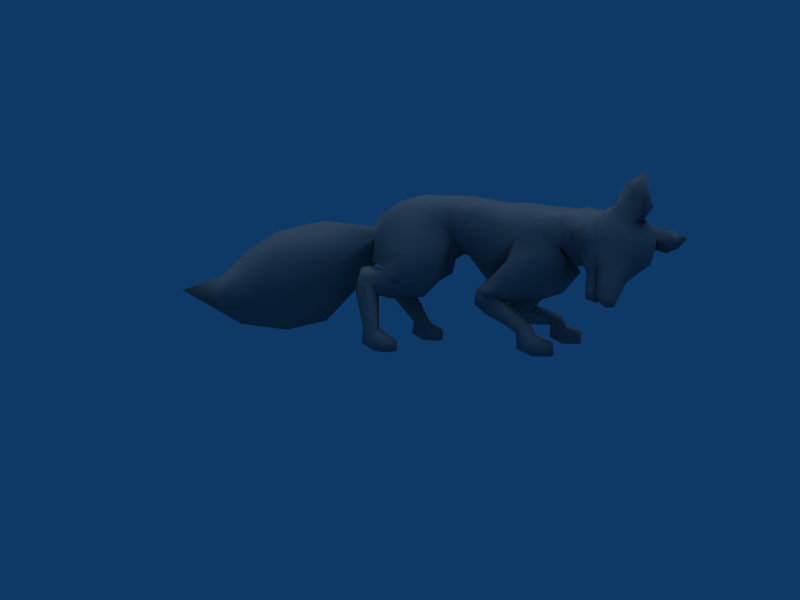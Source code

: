 # Source: Fox.blend  (saved by Blender 2.49.2; exported with 4.5.12 LTS)
import bpy
from mathutils import Matrix  # noqa: F401  (used for matrix-valued properties, if any)

bpy.ops.wm.read_factory_settings(use_empty=True)
scene = bpy.context.scene
scene.name = 'Scene'

# ---- collections
col_collection_1 = bpy.data.collections.new('Collection 1'); scene.collection.children.link(col_collection_1)

# ---- materials (node trees are filled in below, after node groups)
mat_refrep_2829_body_png = bpy.data.materials.new('RefRep.2829_Body.png')
mat_refrep_2829_body_png.alpha_threshold = 0.0
mat_refrep_2829_body_png.diffuse_color = (0.512, 0.512, 0.512, 1.0)
mat_refrep_2829_body_png.specular_color = (0.25, 0.25, 0.25)
mat_refrep_2829_body_png.roughness = 0.5

# ---- material node trees

# ---- world
world_world = bpy.data.worlds.new('World'); scene.world = world_world
world_world.color = (0.05656, 0.2208, 0.4)
world_world.use_sun_shadow = False
world_world.sun_shadow_jitter_overblur = 0.0
world_world.cycles.sampling_method = 'MANUAL'
world_world.cycles.sample_map_resolution = 256

# ---- cameras
cam_camera = bpy.data.cameras.new('Camera')
cam_camera.passepartout_alpha = 0.2
cam_camera.clip_end = 100.0
cam_camera.lens = 35.0
cam_camera.ortho_scale = 7.314
cam_camera.show_passepartout = False
cam_camera.show_safe_areas = True
cam_camera.dof.focus_distance = 0.0
cam_camera.dof.aperture_fstop = 128.0

# ---- lights
light_lamp = bpy.data.lights.new('Lamp', 'SUN')
light_lamp.transmission_factor = 0.0
light_lamp.angle = 1.571
light_lamp.energy = 1.0
light_lamp.shadow_buffer_clip_start = 0.5
light_lamp.shadow_soft_size = 1.0
light_lamp.shadow_cascade_max_distance = 1000.0
light_lamp.cycles.use_multiple_importance_sampling = False

# ---- meshes
me_inst3d_refrep_282 = bpy.data.meshes.new('Inst3D_RefRep.282')
me_inst3d_refrep_282.from_pydata([(-0.5656, -0.9313, -0.03167), (-0.7253, -0.9586, -0.03031), (-0.5393, -0.6229, 0.1113), (-0.7947, -0.6679, 0.1149), (-0.5721, -0.609, 0.4619), (-0.7277, -0.6287, 0.4964), (-0.5033, -0.2498, 0.6815), (-0.6911, -0.2529, 0.7418), (-0.6667, 0.05067, 0.9148), (-0.7188, -0.4175, 0.9228), (-0.6541, -0.02296, 1.25), (-0.4071, -0.1867, 1.297), (-0.6993, 0.004607, 1.246), (-0.4524, -0.137, 1.095), (-0.6692, -0.2089, 1.38), (-0.4217, -0.4049, 1.13), (-0.4569, -1.052, 1.427), (0.05418, -1.145, 1.22), (-0.135, -1.574, 1.465), (-1.034, -2.145, 2.857), (-1.048, -1.879, 2.686), (-1.112, -2.211, 2.535), (-0.9118, -2.318, 3.001), (-1.142, -2.548, 2.602), (-0.9769, -2.484, 3.057), (-1.231, -2.976, 2.59), (-0.9829, -3.027, 2.979), (-1.003, -3.319, 2.655), (-0.8599, -3.271, 2.894), (-0.6443, -3.433, 2.784), (-0.5186, -3.239, 3.086), (-0.2388, 0.2015, 1.45), (-0.2132, 0.1029, 1.569), (-0.1474, -0.245, 1.248), (-0.1148, -0.2925, 1.948), (-1.223, -3.214, 3.426), (-1.207, -3.188, 2.995), (-0.8244, -3.416, 3.232), (-0.6253, -3.142, 3.381), (-0.4638, -2.947, 3.221), (-0.6729, -2.663, 3.409), (-0.8939, -2.641, 3.16), (-0.7682, -1.334, -0.02207), (-0.5948, -1.437, -0.01892), (-0.4788, -1.319, -0.02964), (-0.8418, 2.102, 0.04677), (-1.001, 2.017, 0.04666), (-0.8281, 2.336, 0.03903), (-1.191, 2.34, 0.04247), (-1.003, 2.544, 0.03608), (-0.7097, 3.027, 1.37), (-0.5688, 2.914, 1.884), (-0.3115, 2.867, 1.619), (-0.3484, 2.641, 1.658), (-0.5455, 2.498, 1.232), (-0.3069, 2.155, 1.675), (-0.5142, 2.255, 1.168), (-0.1889, 1.892, 1.708), (-0.4473, 1.49, 1.212), (-0.05227, 1.337, 1.78), (-0.3427, 1.132, 1.587), (-0.01155, 0.8791, 2.555), (-1.019, 1.997, 0.2704), (-0.7721, 2.126, 0.263), (-0.8742, 2.341, 0.4542), (-0.8064, 2.638, 0.3707), (-0.8983, 2.432, 0.5353), (-0.8375, 2.66, 0.504), (-0.4362, 2.836, 1.279), (-0.6072, 2.689, 1.917), (-0.6155, 2.496, 1.883), (-0.6676, 2.29, 1.797), (-0.04101, 2.362, 1.8), (-0.6626, 2.65, 2.047), (-0.3477, 2.653, 2.322), (-1.032, -3.008, 3.546), (-0.8947, -2.846, 3.738), (-1.167, 2.101, 0.04699), (-1.087, -2.283, 2.001), (-1.052, -2.26, 1.977), (-0.8737, -2.46, 1.783), (-1.27, -2.227, 1.476), (-1.261, -2.262, 1.241), (-1.309, -2.326, 1.269), (-1.424, -2.255, 1.422), (-0.494, -0.5571, 0.9653), (-0.7558, -0.7827, 0.5793), (-0.6061, -0.9103, 0.6593), (-0.8532, -0.9307, 0.3413), (-0.6473, -1.067, 0.4169), (-0.8054, -1.364, 0.2571), (-0.6106, -1.411, 0.2763), (-0.4334, 0.06666, 0.8314), (-0.3333, -0.4453, 0.8321), (-0.4674, -0.7639, 0.5638), (-0.427, -0.9713, 0.3389), (-0.3245, -1.132, 0.1338), (-0.4405, -1.352, 0.2527), (-0.9318, 2.803, 1.701), (-0.9587, 2.749, 1.426), (-1.154, 2.607, 0.5497), (-1.083, 2.46, 0.5563), (-1.167, 2.585, 0.3719), (-1.102, 2.343, 0.4399), (-1.226, 2.168, 0.2316), (-0.3972, -1.466, 2.431), (-0.1711, -1.798, 2.004), (-0.4296, -1.557, 2.366), (0.03742, -1.581, 1.859), (-0.0855, -1.892, 1.929), (0.5392, -1.993, 2.084), (0.5682, -2.338, 2.13), (0.8122, -2.168, 2.619), (0.4889, -2.393, 2.764), (0.2884, -1.888, 3.212), (0.1666, -2.177, 3.238), (-0.3761, -1.997, 3.015), (0.08626, -2.677, 3.146), (-0.4966, -2.31, 3.086), (-0.5429, -2.566, 3.234), (0.8137, -1.669, 1.512), (0.7381, -1.214, 1.255), (1.112, -1.496, 1.459), (0.9104, -1.07, 0.9255), (1.059, -0.7218, 1.062), (0.8605, -0.8436, 0.7825), (1.036, -0.5814, 0.8424), (0.8141, -0.824, 0.9834), (1.003, -0.6246, 0.8613), (1.212, -1.06, 0.719), (1.019, -0.6812, 0.5267), (1.153, -1.002, 0.4847), (0.98, -1.081, 0.4375), (1.317, -1.396, 0.4317), (1.163, -1.448, 0.4068), (1.366, -1.378, 0.07339), (1.117, -1.452, 0.07971), (1.43, -1.667, -0.07513), (1.276, -1.715, -0.07161), (0.7873, -2.717, 2.143), (0.4343, -3.029, 1.972), (-0.2245, -2.915, 1.631), (0.1182, -3.136, 1.953), (-0.382, -3.157, 1.832), (0.04473, -3.302, 2.021), (-0.6676, -3.425, 2.017), (-0.3387, -3.539, 2.323), (-0.765, -3.507, 2.413), (-0.518, -3.542, 2.545), (-0.2669, -3.439, 2.83), (0.9318, -0.4274, 1.947), (0.5888, -0.9738, 0.9851), (0.5133, -0.5245, 1.122), (0.5194, -0.4792, 0.9746), (-0.1724, -4.052, 2.342), (0.2776, -4.317, 2.55), (0.06509, -4.025, 2.698), (0.3698, -3.85, 2.437), (-0.00943, -3.634, 2.749), (0.2836, -3.425, 2.429), (0.02296, -3.334, 2.725), (0.05138, -3.397, 2.2), (1.373, -2.1, -0.07525), (1.53, -2.154, -0.07021), (1.638, -1.983, -0.07666), (1.162, 1.374, 0.01353), (1.053, 1.224, 0.00949), (1.074, 1.598, 0.01323), (0.7536, 1.428, 0.003357), (0.8141, 1.693, 0.006146), (0.5711, 2.523, 1.691), (0.5328, 2.419, 1.145), (0.3012, 2.295, 1.579), (0.4314, 2.131, 1.658), (0.5563, 1.884, 1.253), (0.5997, 1.703, 1.836), (0.611, 1.639, 1.281), (0.5865, 1.51, 1.971), (0.879, 0.9795, 1.643), (0.75, 1.128, 2.188), (1.004, 0.8675, 2.144), (0.9133, 0.9513, 2.642), (0.8726, 1.226, 0.008383), (0.3469, 2.145, 1.244), (0.608, 1.715, 0.5001), (0.7623, 1.545, 0.5475), (0.5924, 1.679, 0.3348), (0.7883, 1.445, 0.4189), (0.7976, 1.211, 0.2213), (1.075, 1.209, 0.2341), (0.7474, 2.821, 2.384), (0.7765, 2.416, 1.738), (0.4561, 2.156, 1.818), (0.8897, 1.965, 1.718), (0.7832, 2.173, 1.795), (0.7054, 2.351, 1.772), (0.09249, -3.897, 2.388), (-0.4806, -3.765, 2.248), (-1.074, -2.384, 1.276), (-0.8742, -2.455, 1.785), (-0.6678, -2.566, 1.58), (-0.669, -2.613, 1.575), (-1.179, -2.448, 1.173), (1.542, -2.125, 0.2253), (1.694, -1.994, 0.2021), (1.424, -1.802, 0.372), (1.544, -1.587, 0.2941), (1.307, -1.651, 0.6383), (1.395, -1.495, 0.5393), (1.043, -1.242, 0.8184), (0.7994, -0.7724, 0.456), (0.865, -1.244, 0.6629), (1.128, -1.604, 0.5241), (1.181, -1.815, 0.2994), (1.157, -2.004, 0.1029), (1.362, -2.149, 0.206), (1.182, 1.456, 0.2048), (0.9893, 1.551, 0.4096), (0.9365, 1.797, 0.3504), (0.9202, 1.647, 0.5294), (0.9209, 1.803, 0.489), (0.8783, 2.277, 1.198), (0.8919, 2.449, 1.428), (-0.3757, -3.341, 2.976), (-0.06848, -3.052, 3.053), (0.2402, -3.188, 2.437), (-0.3368, -3.806, 2.73), (-0.4322, -1.081, 2.716), (-0.51, -1.175, 2.3), (-0.3406, -0.5549, 2.554), (-0.7103, -0.4257, 2.12), (-0.5165, 0.05826, 1.595), (-0.5354, 0.1656, 1.483), (-0.5697, 0.2903, 1.42), (-0.2321, 0.3099, 1.385), (-0.6167, 0.275, 1.085), (-0.3479, 0.3412, 1.058), (-0.156, -0.04373, 1.12), (-0.2136, -0.04697, 1.129), (0.9638, -1.684, 2.431), (1.076, -1.234, 2.797), (0.9046, -0.9543, 3.013), (0.3231, -0.8497, 3.34), (-0.2313, -0.8398, 2.955), (0.37, -0.3784, 3.35), (-0.4125, -0.1815, 2.796), (-0.2629, 0.4242, 3.059), (-0.08523, 0.5664, 2.275), (0.5139, 0.6529, 2.142), (0.5004, 1.212, 1.819), (0.1765, 1.691, 1.675), (0.3267, 2.324, 1.762), (0.2618, 2.599, 2.09), (0.4998, 2.764, 2.608), (0.7442, 2.575, 2.9), (-0.328, 2.389, 2.797), (-0.3487, 1.937, 3.046), (-0.1634, 2.038, 3.207), (-0.2995, 1.434, 3.151), (-0.07583, 1.51, 3.328), (-0.1548, 0.9552, 3.174), (0.3558, 1.034, 3.512), (0.4011, 0.4751, 3.503), (1.148, 0.4533, 3.173), (1.228, -0.3473, 2.881), (1.129, 0.4929, 2.347), (1.191, -0.102, 1.964), (0.5404, 0.55, 2.112), (0.5124, 0.1312, 1.558), (-0.308, 0.05989, 1.946), (0.4828, -0.2863, 1.312), (0.1104, -1.164, 1.229), (-0.552, 2.673, 1.277), (-0.8098, 2.497, 1.299), (-1.045, 1.948, 1.526), (-0.9444, 1.362, 1.647), (-0.9782, 1.792, 2.236), (-0.4783, 1.016, 2.347), (-0.6369, 1.67, 2.773), (-0.2265, 1.109, 2.919), (-0.5491, 2.517, 1.301), (-0.7995, 2.534, 1.362), (-0.8179, 2.657, 1.358), (-0.8711, 2.62, 1.721), (-1.196, -2.446, 2.042), (-1.252, -2.806, 2.261), (-1.277, -2.683, 1.924), (-1.167, -3.107, 2.017), (-1.213, -2.887, 1.8), (-1.013, -2.895, 1.658), (-1.518, -2.662, 1.325), (-1.342, -2.627, 1.17), (-1.59, -2.585, 1.195), (-1.506, -2.448, 1.171), (-1.571, -2.445, 1.405), (-0.9531, -2.087, 1.897), (-1.185, -2.042, 1.468), (-1.073, -2.067, 1.301), (-0.961, -2.221, 1.237), (-0.7443, -2.142, 1.679), (-0.6008, -2.37, 1.534), (-0.2585, -2.385, 1.648), (-0.1527, -2.704, 1.546), (0.2099, -2.37, 1.9), (-0.7383, -0.827, 1.814), (-0.3648, -1.56, 2.047), (-0.4614, -1.586, 2.986), (-0.25, -2.112, 1.956), (-0.6049, -1.924, 2.3), (-0.666, -1.774, 2.491), (0.2854, -2.023, 1.753), (0.3482, -1.641, 1.276), (0.4098, -1.126, 1.086), (0.6801, -1.221, 1.258), (-0.874, -3.275, 3.666), (-0.9288, -1.071, 0.08906), (-0.1147, 2.683, 2.538), (0.1633, 2.764, 2.789), (0.04786, 3.935, 2.929), (-0.4073, 3.582, 1.927), (0.3213, 3.282, 1.241), (0.7958, 3.582, 2.124), (0.5627, 4.063, 0.464), (1.426, 4.447, 1.618), (0.7069, 5.131, 0.1848), (1.598, 5.441, 1.357), (1.397, 6.568, 1.21), (1.259, 5.703, 1.904), (0.5355, 6.762, 1.521), (0.3385, 5.964, 2.197), (-0.4102, 5.823, 1.547), (-0.506, 4.999, 2.084), (-0.5314, 5.596, 0.9052), (-0.627, 4.607, 1.187), (-1.223, 2.523, 0.1567), (-1.013, 2.811, 0.2149), (-1.02, 2.771, 0.5288), (-0.7371, 2.536, 0.1195), (-1.103, -3.214, 3.975), (-0.7612, -2.787, 1.596), (-0.8226, -3.148, 1.824), (-1.074, -3.315, 2.27), (-0.8791, -3.41, 2.536), (0.9259, 1.04, 3.276), (0.7168, 1.623, 3.404), (0.2972, 1.609, 3.534), (0.633, 2.177, 3.283), (0.2163, 2.139, 3.386), (0.5004, 2.608, 2.982), (0.166, 2.61, 3.055), (-0.1298, 2.499, 2.921), (-1.02, -2.003, 2.455), (-0.7894, -1.961, 2.192), (-0.5208, -2.129, 1.888), (0.3931, -2.847, 2.551), (0.613, -0.4762, 0.5605), (0.8868, -0.4373, 0.5983), (0.486, -0.414, 0.8698), (0.8075, -0.3093, 0.9018), (0.8071, -0.4025, 1.01), (0.8109, -0.4551, 1.152), (1.162, -0.5822, 1.897), (1.106, -0.7037, 2.638), (1.142, -1.267, 2.343), (0.5487, -0.8488, 0.7804), (0.6014, -0.8278, 0.7863), (0.988, 1.587, 3.274), (0.8897, 2.18, 3.147), (1.018, 1.209, 3.045), (1.294, 2.021, 2.798), (1.338, 1.187, 2.666), (1.439, 1.906, 2.155), (1.463, 1.228, 1.865), (1.295, 1.666, 1.478), (0.806, 1.986, 1.209), (0.502, 2.056, 1.239), (0.5798, 1.919, 1.339), (0.8098, 2.03, 1.3), (0.7612, 2.153, 1.209), (0.9172, 2.283, 1.522), (0.7527, -1.889, 2.047), (1.038, -1.713, 2.17), (1.271, -1.056, 1.707), (1.666, -1.676, 0.03489), (0.1761, 5.134, 2.679), (1.013, 4.883, 2.405), (1.018, 1.773, 0.129), (0.6987, 1.931, 0.1888), (0.728, 1.889, 0.4586), (0.5807, 1.562, 0.08478), (-0.1394, 6.672, 0.8737), (0.7711, 6.37, 0.299), (0.6938, 7.885, 1.143)], [], [(0, 1, 2), (2, 1, 3), (2, 3, 4), (4, 3, 5), (4, 5, 6), (6, 5, 7), (6, 7, 8), (8, 7, 9), (8, 9, 10), (10, 9, 11), (10, 11, 12), (12, 11, 13), (12, 13, 14), (14, 13, 15), (14, 15, 16), (16, 15, 17), (16, 17, 18), (19, 20, 21), (19, 21, 22), (22, 21, 23), (22, 23, 24), (24, 23, 25), (24, 25, 26), (26, 25, 27), (26, 27, 28), (28, 27, 29), (28, 29, 30), (31, 32, 33), (33, 32, 34), (33, 34, 17), (35, 36, 37), (37, 36, 30), (37, 30, 38), (38, 30, 39), (38, 39, 40), (40, 39, 41), (42, 1, 43), (1, 0, 43), (43, 0, 44), (45, 46, 47), (47, 46, 48), (47, 48, 49), (50, 51, 52), (52, 51, 53), (52, 53, 54), (54, 53, 55), (54, 55, 56), (56, 55, 57), (56, 57, 58), (58, 57, 59), (58, 59, 60), (60, 59, 61), (46, 45, 62), (62, 45, 63), (62, 63, 64), (64, 63, 65), (64, 65, 66), (66, 65, 67), (66, 67, 68), (68, 67, 50), (68, 50, 52), (51, 69, 53), (53, 69, 70), (53, 70, 55), (55, 70, 71), (55, 71, 72), (72, 71, 73), (72, 73, 74), (36, 35, 26), (26, 35, 75), (26, 75, 41), (41, 75, 76), (41, 76, 40), (77, 48, 46), (78, 79, 80), (80, 79, 81), (80, 81, 82), (83, 84, 80), (80, 84, 78), (11, 9, 85), (85, 9, 86), (85, 86, 87), (87, 86, 88), (87, 88, 89), (89, 88, 90), (89, 90, 91), (91, 90, 42), (91, 42, 43), (6, 92, 93), (6, 93, 4), (4, 93, 94), (4, 94, 2), (2, 94, 95), (2, 95, 96), (96, 95, 97), (96, 97, 44), (44, 97, 91), (44, 91, 43), (69, 51, 98), (98, 51, 50), (98, 50, 99), (99, 50, 100), (99, 100, 101), (101, 100, 102), (101, 102, 103), (103, 102, 104), (103, 104, 62), (62, 104, 77), (62, 77, 46), (105, 106, 107), (107, 106, 108), (107, 108, 109), (109, 108, 110), (109, 110, 111), (111, 110, 112), (111, 112, 113), (113, 112, 114), (113, 114, 115), (115, 114, 116), (115, 116, 117), (117, 116, 118), (117, 118, 119), (119, 118, 24), (119, 24, 41), (41, 24, 26), (26, 28, 36), (36, 28, 30), (120, 121, 122), (122, 121, 123), (122, 123, 124), (124, 123, 125), (124, 125, 126), (126, 125, 127), (126, 127, 128), (128, 127, 129), (128, 129, 130), (130, 129, 131), (130, 131, 132), (132, 131, 133), (132, 133, 134), (134, 133, 135), (134, 135, 136), (136, 135, 137), (136, 137, 138), (139, 140, 141), (141, 140, 142), (141, 142, 143), (143, 142, 144), (143, 144, 145), (145, 144, 146), (145, 146, 147), (147, 146, 148), (147, 148, 29), (29, 148, 149), (121, 150, 151), (151, 150, 152), (151, 152, 153), (154, 155, 156), (156, 155, 157), (156, 157, 158), (158, 157, 159), (158, 159, 160), (160, 159, 161), (162, 138, 163), (163, 138, 137), (163, 137, 164), (165, 166, 167), (167, 166, 168), (167, 168, 169), (170, 171, 172), (170, 172, 173), (173, 172, 174), (173, 174, 175), (175, 174, 176), (175, 176, 177), (177, 176, 178), (177, 178, 179), (179, 178, 180), (179, 180, 181), (182, 168, 166), (172, 171, 183), (183, 171, 184), (183, 184, 185), (185, 184, 186), (185, 186, 187), (187, 186, 188), (187, 188, 189), (189, 188, 182), (189, 182, 166), (190, 191, 192), (192, 191, 193), (192, 193, 175), (175, 193, 194), (175, 194, 173), (173, 194, 195), (173, 195, 170), (159, 157, 161), (161, 157, 196), (161, 196, 146), (146, 196, 154), (146, 154, 197), (82, 198, 199), (199, 198, 200), (199, 200, 201), (83, 199, 202), (202, 199, 201), (163, 164, 203), (203, 164, 204), (203, 204, 205), (205, 204, 206), (205, 206, 207), (207, 206, 208), (207, 208, 209), (209, 208, 129), (209, 129, 127), (210, 132, 211), (211, 132, 134), (211, 134, 212), (212, 134, 136), (212, 136, 213), (213, 136, 214), (213, 214, 215), (215, 214, 162), (215, 162, 203), (203, 162, 163), (166, 165, 189), (189, 165, 216), (189, 216, 217), (217, 216, 218), (217, 218, 219), (219, 218, 220), (219, 220, 221), (221, 220, 171), (221, 171, 222), (222, 171, 170), (222, 170, 195), (30, 29, 223), (223, 29, 149), (223, 149, 224), (224, 149, 160), (224, 160, 225), (225, 160, 161), (225, 161, 144), (144, 161, 146), (156, 158, 226), (226, 158, 149), (226, 149, 197), (197, 149, 148), (197, 148, 146), (105, 227, 228), (228, 227, 229), (228, 229, 230), (230, 229, 34), (230, 34, 231), (231, 34, 32), (231, 32, 232), (232, 32, 31), (232, 31, 233), (233, 31, 234), (233, 234, 235), (235, 234, 236), (235, 236, 92), (33, 17, 15), (33, 15, 237), (237, 15, 13), (237, 13, 11), (93, 92, 238), (238, 92, 236), (238, 236, 237), (237, 236, 234), (237, 234, 31), (91, 97, 89), (89, 97, 95), (89, 95, 87), (87, 95, 94), (87, 94, 85), (85, 94, 93), (85, 93, 11), (11, 93, 238), (11, 238, 237), (239, 240, 112), (112, 240, 241), (112, 241, 114), (114, 241, 242), (114, 242, 243), (243, 242, 244), (243, 244, 245), (245, 244, 246), (245, 246, 247), (247, 246, 61), (247, 61, 248), (248, 61, 59), (248, 59, 249), (249, 59, 57), (249, 57, 250), (250, 57, 72), (250, 72, 251), (251, 72, 252), (251, 252, 192), (192, 252, 253), (192, 253, 190), (190, 253, 254), (255, 256, 257), (257, 256, 258), (257, 258, 259), (259, 258, 260), (259, 260, 261), (261, 260, 246), (261, 246, 262), (262, 246, 244), (262, 244, 263), (263, 244, 264), (263, 264, 265), (265, 264, 266), (265, 266, 267), (267, 266, 268), (267, 268, 269), (269, 268, 270), (269, 270, 34), (34, 270, 271), (34, 271, 17), (17, 271, 18), (272, 54, 273), (273, 54, 56), (273, 56, 274), (274, 56, 275), (274, 275, 276), (276, 275, 277), (276, 277, 278), (278, 277, 279), (278, 279, 258), (66, 68, 280), (280, 68, 52), (280, 52, 272), (272, 52, 54), (64, 66, 101), (101, 66, 280), (101, 280, 281), (281, 280, 272), (281, 272, 282), (282, 272, 273), (282, 273, 283), (283, 273, 274), (283, 274, 71), (71, 274, 276), (71, 276, 73), (73, 276, 74), (23, 21, 284), (23, 284, 285), (285, 284, 286), (285, 286, 287), (287, 286, 288), (287, 288, 289), (289, 288, 290), (289, 290, 291), (291, 290, 292), (291, 292, 293), (293, 292, 294), (293, 294, 84), (84, 294, 284), (84, 284, 78), (78, 284, 21), (78, 21, 79), (79, 21, 295), (79, 295, 81), (81, 295, 296), (81, 296, 82), (82, 296, 297), (82, 297, 298), (298, 297, 299), (298, 299, 300), (300, 299, 301), (300, 301, 302), (302, 301, 303), (302, 303, 139), (230, 231, 14), (14, 231, 232), (14, 232, 12), (12, 232, 233), (12, 233, 10), (10, 233, 235), (10, 235, 8), (8, 235, 92), (8, 92, 6), (34, 229, 269), (269, 229, 245), (269, 245, 247), (230, 14, 304), (304, 14, 16), (304, 16, 305), (305, 16, 18), (305, 18, 106), (245, 229, 243), (243, 229, 227), (243, 227, 306), (306, 227, 105), (306, 105, 107), (303, 307, 109), (109, 307, 308), (109, 308, 309), (309, 308, 20), (309, 20, 116), (116, 20, 118), (108, 106, 310), (310, 106, 18), (310, 18, 311), (311, 18, 271), (311, 271, 312), (312, 271, 270), (312, 270, 313), (313, 270, 150), (313, 150, 121), (31, 33, 237), (35, 37, 314), (314, 37, 38), (314, 38, 76), (76, 38, 40), (88, 86, 3), (88, 3, 315), (315, 3, 1), (315, 1, 42), (258, 279, 260), (260, 279, 61), (260, 61, 246), (56, 58, 275), (275, 58, 60), (275, 60, 277), (277, 60, 61), (277, 61, 279), (71, 70, 283), (283, 70, 69), (283, 69, 98), (252, 72, 316), (316, 72, 74), (316, 74, 255), (317, 253, 318), (317, 318, 316), (316, 318, 319), (316, 319, 252), (252, 319, 320), (252, 320, 321), (321, 320, 322), (321, 322, 323), (323, 322, 324), (323, 324, 325), (325, 324, 326), (325, 326, 327), (327, 326, 328), (327, 328, 329), (329, 328, 330), (329, 330, 331), (331, 330, 332), (331, 332, 333), (333, 332, 324), (333, 324, 322), (49, 48, 334), (49, 334, 335), (335, 334, 102), (335, 102, 336), (336, 102, 100), (336, 100, 50), (50, 67, 336), (336, 67, 65), (336, 65, 335), (335, 65, 337), (335, 337, 49), (49, 337, 47), (35, 314, 338), (338, 314, 76), (76, 75, 338), (338, 75, 35), (44, 0, 96), (96, 0, 2), (102, 334, 104), (104, 334, 48), (104, 48, 77), (55, 72, 57), (101, 103, 64), (64, 103, 62), (258, 256, 278), (278, 256, 255), (278, 255, 74), (230, 304, 228), (228, 304, 305), (228, 305, 105), (105, 305, 106), (84, 83, 293), (293, 83, 202), (293, 202, 291), (291, 202, 339), (291, 339, 289), (289, 339, 340), (289, 340, 287), (287, 340, 145), (287, 145, 341), (341, 145, 147), (341, 147, 342), (342, 147, 29), (342, 29, 27), (269, 247, 267), (267, 247, 248), (267, 248, 265), (265, 248, 181), (265, 181, 263), (263, 181, 343), (263, 343, 261), (261, 343, 344), (261, 344, 345), (345, 344, 346), (345, 346, 347), (347, 346, 348), (347, 348, 349), (349, 348, 317), (349, 317, 350), (350, 317, 316), (350, 316, 255), (45, 47, 63), (63, 47, 337), (63, 337, 65), (21, 20, 351), (351, 20, 308), (351, 308, 352), (352, 308, 307), (352, 307, 353), (353, 307, 301), (353, 301, 299), (20, 19, 118), (118, 19, 22), (118, 22, 24), (41, 39, 119), (119, 39, 224), (119, 224, 117), (117, 224, 225), (117, 225, 354), (354, 225, 144), (354, 144, 142), (39, 30, 224), (224, 30, 223), (210, 355, 356), (356, 355, 357), (356, 357, 358), (358, 357, 153), (358, 153, 359), (359, 153, 152), (359, 152, 360), (360, 152, 150), (360, 150, 361), (361, 150, 362), (361, 362, 363), (363, 362, 240), (363, 240, 239), (121, 151, 123), (123, 151, 364), (123, 364, 125), (125, 364, 127), (153, 357, 364), (364, 357, 355), (364, 355, 365), (365, 355, 210), (365, 210, 211), (364, 365, 127), (127, 365, 211), (127, 211, 209), (209, 211, 212), (209, 212, 207), (207, 212, 213), (207, 213, 205), (205, 213, 215), (205, 215, 203), (251, 192, 250), (250, 192, 177), (250, 177, 249), (249, 177, 179), (249, 179, 248), (248, 179, 181), (366, 367, 346), (346, 367, 254), (346, 254, 348), (348, 254, 253), (348, 253, 317), (366, 368, 369), (369, 368, 370), (369, 370, 371), (371, 370, 372), (371, 372, 373), (373, 372, 176), (373, 176, 374), (374, 176, 174), (374, 174, 375), (183, 185, 376), (183, 376, 172), (172, 376, 375), (172, 375, 174), (185, 187, 219), (185, 219, 376), (376, 219, 377), (376, 377, 375), (375, 377, 378), (375, 378, 374), (374, 378, 379), (374, 379, 373), (373, 379, 193), (373, 193, 371), (371, 193, 191), (371, 191, 190), (82, 298, 198), (198, 298, 300), (198, 300, 200), (200, 300, 141), (200, 141, 201), (201, 141, 339), (201, 339, 202), (132, 210, 130), (130, 210, 356), (130, 356, 128), (128, 356, 358), (128, 358, 126), (126, 358, 359), (126, 359, 124), (124, 359, 360), (124, 360, 361), (150, 270, 266), (150, 266, 362), (362, 266, 264), (362, 264, 241), (241, 264, 244), (241, 244, 242), (380, 120, 381), (381, 120, 122), (381, 122, 382), (382, 122, 124), (382, 124, 361), (240, 362, 241), (117, 354, 113), (113, 354, 139), (113, 139, 111), (111, 139, 303), (111, 303, 109), (239, 112, 110), (239, 110, 380), (380, 110, 108), (380, 108, 310), (310, 311, 120), (120, 311, 313), (120, 313, 121), (310, 120, 380), (364, 151, 153), (208, 206, 135), (135, 206, 383), (135, 383, 137), (137, 383, 164), (346, 344, 366), (366, 344, 343), (366, 343, 368), (368, 343, 181), (368, 181, 370), (370, 181, 180), (370, 180, 372), (372, 180, 178), (372, 178, 176), (222, 195, 379), (379, 195, 194), (379, 194, 193), (329, 331, 384), (329, 384, 385), (385, 384, 318), (385, 318, 321), (321, 318, 253), (321, 253, 252), (167, 169, 386), (386, 169, 387), (386, 387, 218), (218, 387, 388), (218, 388, 220), (220, 388, 171), (184, 171, 388), (184, 388, 186), (186, 388, 387), (186, 387, 389), (389, 387, 169), (389, 169, 168), (157, 155, 196), (196, 155, 154), (162, 214, 138), (138, 214, 136), (165, 167, 216), (216, 167, 386), (216, 386, 218), (177, 192, 175), (219, 187, 217), (217, 187, 189), (149, 158, 160), (197, 154, 226), (226, 154, 156), (371, 190, 369), (369, 190, 254), (369, 254, 367), (382, 361, 363), (382, 363, 381), (381, 363, 239), (381, 239, 380), (367, 366, 369), (186, 389, 188), (188, 389, 168), (188, 168, 182), (139, 354, 140), (140, 354, 142), (301, 307, 303), (349, 350, 347), (347, 350, 257), (347, 257, 345), (345, 257, 259), (345, 259, 261), (350, 255, 257), (99, 101, 281), (99, 281, 98), (98, 281, 282), (98, 282, 283), (9, 7, 86), (86, 7, 5), (86, 5, 3), (309, 116, 306), (306, 116, 114), (306, 114, 243), (21, 351, 295), (295, 351, 352), (295, 352, 299), (299, 352, 353), (276, 278, 74), (333, 322, 319), (333, 319, 331), (331, 319, 318), (331, 318, 384), (332, 390, 324), (324, 390, 391), (324, 391, 326), (326, 391, 392), (326, 392, 328), (328, 392, 390), (328, 390, 330), (330, 390, 332), (391, 390, 392), (288, 286, 290), (290, 286, 294), (290, 294, 292), (342, 27, 341), (341, 27, 25), (341, 25, 287), (287, 25, 285), (294, 286, 284), (297, 296, 299), (299, 296, 295), (109, 309, 107), (107, 309, 306), (285, 25, 23), (42, 90, 315), (315, 90, 88), (320, 319, 322), (219, 221, 377), (377, 221, 222), (377, 222, 378), (378, 222, 379), (321, 323, 385), (385, 323, 325), (385, 325, 327), (135, 133, 208), (208, 133, 131), (208, 131, 129), (311, 312, 313), (270, 268, 266), (261, 262, 263), (145, 340, 143), (143, 340, 339), (143, 339, 141), (117, 113, 115), (139, 141, 302), (302, 141, 300), (164, 383, 204), (204, 383, 206), (329, 385, 327)])
me_inst3d_refrep_282.polygons.foreach_set('use_smooth', [True] * 780)
_k = set([(80, 82), (80, 83), (82, 199), (83, 199)])
me_inst3d_refrep_282.attributes.new('sharp_edge', 'BOOLEAN', 'EDGE').data.foreach_set('value', [ (min(e.vertices), max(e.vertices)) in _k for e in me_inst3d_refrep_282.edges])
_uv = me_inst3d_refrep_282.uv_layers.new(name='UVTex')
_uv.uv.foreach_set('vector', [0.05316, 0.5223, 0.08585, 0.5233, 0.05144, 0.4897, 0.05144, 0.4897, 0.08585, 0.5233, 0.08155, 0.4928, 0.05144, 0.4897, 0.08155, 0.4928, 0.06176, 0.4382, 0.06176, 0.4382, 0.08155, 0.4928, 0.08499, 0.4376, 0.06176, 0.4382, 0.08499, 0.4376, 0.04627, 0.3772, 0.04627, 0.3772, 0.08499, 0.4376, 0.07036, 0.3714, 0.04627, 0.3772, 0.07036, 0.3714, 0.05918, 0.3252, 0.05918, 0.3252, 0.07036, 0.3714, 0.1048, 0.3698, 0.05918, 0.3252, 0.1048, 0.3698, 0.09704, 0.2847, 0.09704, 0.2847, 0.1048, 0.3698, 0.1409, 0.2847, 0.09704, 0.2847, 0.1409, 0.2847, 0.09274, 0.2584, 0.09274, 0.2584, 0.1409, 0.2847, 0.1426, 0.2563, 0.09274, 0.2584, 0.1426, 0.2563, 0.0979, 0.2216, 0.0979, 0.2216, 0.1426, 0.2563, 0.153, 0.219, 0.0979, 0.2216, 0.153, 0.219, 0.1728, 0.1349, 0.1728, 0.1349, 0.153, 0.219, 0.2072, 0.1675, 0.1728, 0.1349, 0.2072, 0.1675, 0.2072, 0.09439, 0.2275, 0.6203, 0.1889, 0.5601, 0.1799, 0.7001, 0.2275, 0.6203, 0.1799, 0.7001, 0.2513, 0.6735, 0.2513, 0.6735, 0.1799, 0.7001, 0.2307, 0.7347, 0.2513, 0.6735, 0.2307, 0.7347, 0.2702, 0.683, 0.2702, 0.683, 0.2307, 0.7347, 0.2784, 0.7828, 0.2702, 0.683, 0.2784, 0.7828, 0.3161, 0.7146, 0.3161, 0.7146, 0.2784, 0.7828, 0.3383, 0.8029, 0.3161, 0.7146, 0.3383, 0.8029, 0.3342, 0.7567, 0.3342, 0.7567, 0.3383, 0.8029, 0.4023, 0.8044, 0.3342, 0.7567, 0.4023, 0.8044, 0.3539, 0.7653, 0.3974, 0.9521, 0.4068, 0.9389, 0.381, 0.9005, 0.381, 0.9005, 0.4068, 0.9389, 0.4757, 0.9126, 0.381, 0.9005, 0.4757, 0.9126, 0.3879, 0.8327, 0.9827, 0.5182, 0.993, 0.4478, 0.9595, 0.4436, 0.9595, 0.4436, 0.993, 0.4478, 0.9466, 0.4005, 0.9595, 0.4436, 0.9466, 0.4005, 0.9087, 0.4483, 0.9087, 0.4483, 0.9466, 0.4005, 0.8906, 0.3957, 0.9087, 0.4483, 0.8906, 0.3957, 0.8347, 0.4483, 0.8347, 0.4483, 0.8906, 0.3957, 0.8571, 0.3779, 0.355, 0.2629, 0.4428, 0.2056, 0.3171, 0.2335, 0.4428, 0.2056, 0.4307, 0.1636, 0.3171, 0.2335, 0.3171, 0.2335, 0.4307, 0.1636, 0.3258, 0.1941, 0.9757, 0.3708, 0.9904, 0.3177, 0.9035, 0.3892, 0.9035, 0.3892, 0.9904, 0.3177, 0.882, 0.2804, 0.9035, 0.3892, 0.882, 0.2804, 0.8278, 0.3482, 0.9887, 0.7629, 0.9869, 0.8049, 0.9542, 0.7902, 0.9542, 0.7902, 0.9869, 0.8049, 0.9422, 0.8123, 0.9542, 0.7902, 0.9422, 0.8123, 0.8914, 0.7934, 0.8914, 0.7934, 0.9422, 0.8123, 0.894, 0.8591, 0.8914, 0.7934, 0.894, 0.8591, 0.8527, 0.8007, 0.8527, 0.8007, 0.894, 0.8591, 0.8312, 0.9048, 0.8527, 0.8007, 0.8312, 0.9048, 0.7873, 0.8202, 0.7873, 0.8202, 0.8312, 0.9048, 0.7778, 0.8927, 0.7873, 0.8202, 0.7778, 0.8927, 0.7391, 0.8485, 0.7391, 0.8485, 0.7778, 0.8927, 0.7021, 0.9216, 0.8897, 0.6094, 0.9095, 0.5831, 0.8983, 0.6278, 0.8983, 0.6278, 0.9095, 0.5831, 0.9224, 0.6146, 0.8983, 0.6278, 0.9224, 0.6146, 0.9215, 0.6414, 0.9215, 0.6414, 0.9224, 0.6146, 0.9534, 0.643, 0.9215, 0.6414, 0.9534, 0.643, 0.9293, 0.6572, 0.9293, 0.6572, 0.9534, 0.643, 0.9534, 0.6646, 0.9293, 0.6572, 0.9534, 0.6646, 0.9542, 0.7571, 0.9542, 0.7571, 0.9534, 0.6646, 0.9887, 0.7629, 0.9542, 0.7571, 0.9887, 0.7629, 0.9542, 0.7902, 0.9869, 0.8049, 0.9749, 0.827, 0.9422, 0.8123, 0.9422, 0.8123, 0.9749, 0.827, 0.9585, 0.848, 0.9422, 0.8123, 0.9585, 0.848, 0.894, 0.8591, 0.894, 0.8591, 0.9585, 0.848, 0.9405, 0.8874, 0.894, 0.8591, 0.9405, 0.8874, 0.8777, 0.9327, 0.8777, 0.9327, 0.9405, 0.8874, 0.9396, 0.9495, 0.8777, 0.9327, 0.9396, 0.9495, 0.9233, 1.003, 0.8116, 0.07528, 0.7462, 0.09736, 0.8623, 0.09578, 0.8623, 0.09578, 0.7462, 0.09736, 0.7832, 0.1515, 0.8623, 0.09578, 0.7832, 0.1515, 0.889, 0.1336, 0.889, 0.1336, 0.7832, 0.1515, 0.7754, 0.1904, 0.889, 0.1336, 0.7754, 0.1904, 0.8408, 0.1904, 0.9577, 0.2746, 0.882, 0.2804, 0.9904, 0.3177, 0.326, 0.0837, 0.3389, 0.0837, 0.3328, 0.01169, 0.3328, 0.01169, 0.3389, 0.0837, 0.4524, 0.04796, 0.3328, 0.01169, 0.4524, 0.04796, 0.4877, 0.01169, 0.1651, 0.01169, 0.1995, 0.05689, 0.3328, 0.01169, 0.3328, 0.01169, 0.1995, 0.05689, 0.326, 0.0837, 0.1409, 0.2847, 0.1048, 0.3698, 0.1401, 0.3735, 0.1401, 0.3735, 0.1048, 0.3698, 0.1117, 0.4397, 0.1401, 0.3735, 0.1117, 0.4397, 0.1426, 0.434, 0.1426, 0.434, 0.1117, 0.4397, 0.1185, 0.4839, 0.1426, 0.434, 0.1185, 0.4839, 0.1564, 0.4786, 0.1564, 0.4786, 0.1185, 0.4839, 0.1547, 0.5239, 0.1564, 0.4786, 0.1547, 0.5239, 0.1753, 0.5233, 0.1753, 0.5233, 0.1547, 0.5239, 0.1469, 0.5554, 0.1753, 0.5233, 0.1469, 0.5554, 0.1779, 0.5622, 0.2941, 0.9783, 0.3346, 0.9783, 0.2847, 0.9431, 0.2941, 0.9783, 0.2847, 0.9431, 0.2416, 0.9825, 0.2416, 0.9825, 0.2847, 0.9431, 0.2356, 0.9531, 0.2416, 0.9825, 0.2356, 0.9531, 0.1978, 0.9946, 0.1978, 0.9946, 0.2356, 0.9531, 0.2012, 0.9521, 0.1978, 0.9946, 0.2012, 0.9521, 0.1762, 0.9452, 0.1762, 0.9452, 0.2012, 0.9521, 0.1745, 0.9158, 0.1762, 0.9452, 0.1745, 0.9158, 0.1427, 0.9273, 0.1427, 0.9273, 0.1745, 0.9158, 0.1702, 0.8953, 0.1427, 0.9273, 0.1702, 0.8953, 0.1324, 0.9026, 0.769, 0.8103, 0.7922, 0.7929, 0.7561, 0.7619, 0.7561, 0.7619, 0.7922, 0.7929, 0.8094, 0.7504, 0.7561, 0.7619, 0.8094, 0.7504, 0.7733, 0.7272, 0.7733, 0.7272, 0.8094, 0.7504, 0.8223, 0.6321, 0.7733, 0.7272, 0.8223, 0.6321, 0.806, 0.6153, 0.806, 0.6153, 0.8223, 0.6321, 0.837, 0.6111, 0.806, 0.6153, 0.837, 0.6111, 0.8112, 0.5869, 0.8112, 0.5869, 0.837, 0.6111, 0.8215, 0.5485, 0.8112, 0.5869, 0.8215, 0.5485, 0.7914, 0.538, 0.7914, 0.538, 0.8215, 0.5485, 0.8292, 0.5191, 0.7914, 0.538, 0.8292, 0.5191, 0.8, 0.507, 0.356, 0.2859, 0.3069, 0.2451, 0.3264, 0.338, 0.3264, 0.338, 0.3069, 0.2451, 0.2383, 0.2839, 0.3264, 0.338, 0.2383, 0.2839, 0.2247, 0.3176, 0.2247, 0.3176, 0.2383, 0.2839, 0.3264, 0.338, 0.2247, 0.3176, 0.3264, 0.338, 0.2857, 0.436, 0.2857, 0.436, 0.3264, 0.338, 0.3552, 0.365, 0.2857, 0.436, 0.3552, 0.365, 0.3433, 0.4594, 0.3433, 0.4594, 0.3552, 0.365, 0.4688, 0.4344, 0.3433, 0.4594, 0.4688, 0.4344, 0.4289, 0.4936, 0.4289, 0.4936, 0.4688, 0.4344, 0.3433, 0.4594, 0.4289, 0.4936, 0.3433, 0.4594, 0.4145, 0.5406, 0.4145, 0.5406, 0.3433, 0.4594, 0.3196, 0.5135, 0.4145, 0.5406, 0.3196, 0.5135, 0.3272, 0.56, 0.3272, 0.56, 0.3196, 0.5135, 0.2671, 0.586, 0.3272, 0.56, 0.2671, 0.586, 0.3264, 0.6018, 0.3264, 0.6018, 0.2671, 0.586, 0.284, 0.6243, 0.9922, 0.3915, 0.9672, 0.3963, 0.993, 0.4478, 0.993, 0.4478, 0.9672, 0.3963, 0.9466, 0.4005, 0.2072, 0.09439, 0.2072, 0.1675, 0.1728, 0.1349, 0.1728, 0.1349, 0.2072, 0.1675, 0.153, 0.219, 0.1728, 0.1349, 0.153, 0.219, 0.0979, 0.2216, 0.0979, 0.2216, 0.153, 0.219, 0.1426, 0.2563, 0.0979, 0.2216, 0.1426, 0.2563, 0.09274, 0.2584, 0.09274, 0.2584, 0.1426, 0.2563, 0.1409, 0.2847, 0.09274, 0.2584, 0.1409, 0.2847, 0.09704, 0.2847, 0.09704, 0.2847, 0.1409, 0.2847, 0.1048, 0.3698, 0.09704, 0.2847, 0.1048, 0.3698, 0.05918, 0.3252, 0.05918, 0.3252, 0.1048, 0.3698, 0.07036, 0.3714, 0.05918, 0.3252, 0.07036, 0.3714, 0.04627, 0.3772, 0.04627, 0.3772, 0.07036, 0.3714, 0.08499, 0.4376, 0.04627, 0.3772, 0.08499, 0.4376, 0.06176, 0.4382, 0.06176, 0.4382, 0.08499, 0.4376, 0.08155, 0.4928, 0.06176, 0.4382, 0.08155, 0.4928, 0.05144, 0.4897, 0.05144, 0.4897, 0.08155, 0.4928, 0.08585, 0.5233, 0.05144, 0.4897, 0.08585, 0.5233, 0.05316, 0.5223, 0.1889, 0.5601, 0.2275, 0.6203, 0.1799, 0.7001, 0.1799, 0.7001, 0.2275, 0.6203, 0.2513, 0.6735, 0.1799, 0.7001, 0.2513, 0.6735, 0.2307, 0.7347, 0.2307, 0.7347, 0.2513, 0.6735, 0.2702, 0.683, 0.2307, 0.7347, 0.2702, 0.683, 0.2784, 0.7828, 0.2784, 0.7828, 0.2702, 0.683, 0.3161, 0.7146, 0.2784, 0.7828, 0.3161, 0.7146, 0.3383, 0.8029, 0.3383, 0.8029, 0.3161, 0.7146, 0.3342, 0.7567, 0.3383, 0.8029, 0.3342, 0.7567, 0.4023, 0.8044, 0.4023, 0.8044, 0.3342, 0.7567, 0.3539, 0.7653, 0.3879, 0.8327, 0.4757, 0.9126, 0.381, 0.9005, 0.381, 0.9005, 0.4757, 0.9126, 0.4068, 0.9389, 0.381, 0.9005, 0.4068, 0.9389, 0.3974, 0.9521, 0.9827, 0.5182, 0.9053, 0.5545, 0.9096, 0.5003, 0.9096, 0.5003, 0.9053, 0.5545, 0.8691, 0.5072, 0.9096, 0.5003, 0.8691, 0.5072, 0.9087, 0.4483, 0.9087, 0.4483, 0.8691, 0.5072, 0.8347, 0.4483, 0.9087, 0.4483, 0.8347, 0.4483, 0.8906, 0.3957, 0.8906, 0.3957, 0.8347, 0.4483, 0.8571, 0.3779, 0.3258, 0.1941, 0.4307, 0.1636, 0.3171, 0.2335, 0.3171, 0.2335, 0.4307, 0.1636, 0.4428, 0.2056, 0.3171, 0.2335, 0.4428, 0.2056, 0.355, 0.2629, 0.9577, 0.2746, 0.9904, 0.3177, 0.882, 0.2804, 0.882, 0.2804, 0.9904, 0.3177, 0.9035, 0.3892, 0.882, 0.2804, 0.9035, 0.3892, 0.8278, 0.3482, 0.9869, 0.8049, 0.9887, 0.7629, 0.9542, 0.7902, 0.9869, 0.8049, 0.9542, 0.7902, 0.9422, 0.8123, 0.9422, 0.8123, 0.9542, 0.7902, 0.8914, 0.7934, 0.9422, 0.8123, 0.8914, 0.7934, 0.894, 0.8591, 0.894, 0.8591, 0.8914, 0.7934, 0.8527, 0.8007, 0.894, 0.8591, 0.8527, 0.8007, 0.8312, 0.9048, 0.8312, 0.9048, 0.8527, 0.8007, 0.7873, 0.8202, 0.8312, 0.9048, 0.7873, 0.8202, 0.7778, 0.8927, 0.7778, 0.8927, 0.7873, 0.8202, 0.7391, 0.8485, 0.7778, 0.8927, 0.7391, 0.8485, 0.7021, 0.9216, 0.9757, 0.3708, 0.9035, 0.3892, 0.9904, 0.3177, 0.9542, 0.7902, 0.9887, 0.7629, 0.9542, 0.7571, 0.9542, 0.7571, 0.9887, 0.7629, 0.9534, 0.6646, 0.9542, 0.7571, 0.9534, 0.6646, 0.9293, 0.6572, 0.9293, 0.6572, 0.9534, 0.6646, 0.9534, 0.643, 0.9293, 0.6572, 0.9534, 0.643, 0.9215, 0.6414, 0.9215, 0.6414, 0.9534, 0.643, 0.9224, 0.6146, 0.9215, 0.6414, 0.9224, 0.6146, 0.8983, 0.6278, 0.8983, 0.6278, 0.9224, 0.6146, 0.9095, 0.5831, 0.8983, 0.6278, 0.9095, 0.5831, 0.8897, 0.6094, 0.9233, 1.003, 0.9396, 0.9495, 0.8777, 0.9327, 0.8777, 0.9327, 0.9396, 0.9495, 0.9405, 0.8874, 0.8777, 0.9327, 0.9405, 0.8874, 0.894, 0.8591, 0.894, 0.8591, 0.9405, 0.8874, 0.9585, 0.848, 0.894, 0.8591, 0.9585, 0.848, 0.9422, 0.8123, 0.9422, 0.8123, 0.9585, 0.848, 0.9749, 0.827, 0.9422, 0.8123, 0.9749, 0.827, 0.9869, 0.8049, 0.8408, 0.1904, 0.7754, 0.1904, 0.889, 0.1336, 0.889, 0.1336, 0.7754, 0.1904, 0.7832, 0.1515, 0.889, 0.1336, 0.7832, 0.1515, 0.8623, 0.09578, 0.8623, 0.09578, 0.7832, 0.1515, 0.7462, 0.09736, 0.8623, 0.09578, 0.7462, 0.09736, 0.8116, 0.07528, 0.4877, 0.01169, 0.4524, 0.04796, 0.3328, 0.01169, 0.3328, 0.01169, 0.4524, 0.04796, 0.3389, 0.0837, 0.3328, 0.01169, 0.3389, 0.0837, 0.326, 0.0837, 0.1651, 0.01169, 0.3328, 0.01169, 0.1995, 0.05689, 0.1995, 0.05689, 0.3328, 0.01169, 0.326, 0.0837, 0.1779, 0.5622, 0.1469, 0.5554, 0.1753, 0.5233, 0.1753, 0.5233, 0.1469, 0.5554, 0.1547, 0.5239, 0.1753, 0.5233, 0.1547, 0.5239, 0.1564, 0.4786, 0.1564, 0.4786, 0.1547, 0.5239, 0.1185, 0.4839, 0.1564, 0.4786, 0.1185, 0.4839, 0.1426, 0.434, 0.1426, 0.434, 0.1185, 0.4839, 0.1117, 0.4397, 0.1426, 0.434, 0.1117, 0.4397, 0.1401, 0.3735, 0.1401, 0.3735, 0.1117, 0.4397, 0.1048, 0.3698, 0.1401, 0.3735, 0.1048, 0.3698, 0.1409, 0.2847, 0.3346, 0.9783, 0.2941, 0.9783, 0.2847, 0.9431, 0.2847, 0.9431, 0.2941, 0.9783, 0.2416, 0.9825, 0.2847, 0.9431, 0.2416, 0.9825, 0.2356, 0.9531, 0.2356, 0.9531, 0.2416, 0.9825, 0.1978, 0.9946, 0.2356, 0.9531, 0.1978, 0.9946, 0.2012, 0.9521, 0.2012, 0.9521, 0.1978, 0.9946, 0.1762, 0.9452, 0.2012, 0.9521, 0.1762, 0.9452, 0.1745, 0.9158, 0.1745, 0.9158, 0.1762, 0.9452, 0.1427, 0.9273, 0.1745, 0.9158, 0.1427, 0.9273, 0.1702, 0.8953, 0.1702, 0.8953, 0.1427, 0.9273, 0.1324, 0.9026, 0.8, 0.507, 0.8292, 0.5191, 0.7914, 0.538, 0.7914, 0.538, 0.8292, 0.5191, 0.8215, 0.5485, 0.7914, 0.538, 0.8215, 0.5485, 0.8112, 0.5869, 0.8112, 0.5869, 0.8215, 0.5485, 0.837, 0.6111, 0.8112, 0.5869, 0.837, 0.6111, 0.806, 0.6153, 0.806, 0.6153, 0.837, 0.6111, 0.8223, 0.6321, 0.806, 0.6153, 0.8223, 0.6321, 0.7733, 0.7272, 0.7733, 0.7272, 0.8223, 0.6321, 0.8094, 0.7504, 0.7733, 0.7272, 0.8094, 0.7504, 0.7561, 0.7619, 0.7561, 0.7619, 0.8094, 0.7504, 0.7922, 0.7929, 0.7561, 0.7619, 0.7922, 0.7929, 0.769, 0.8103, 0.3061, 0.6569, 0.3349, 0.6819, 0.3645, 0.6605, 0.3645, 0.6605, 0.3349, 0.6819, 0.3061, 0.6569, 0.3645, 0.6605, 0.3061, 0.6569, 0.3942, 0.5926, 0.3942, 0.5926, 0.3061, 0.6569, 0.3222, 0.6304, 0.3942, 0.5926, 0.3222, 0.6304, 0.3272, 0.56, 0.3272, 0.56, 0.3222, 0.6304, 0.3264, 0.6018, 0.3272, 0.56, 0.3264, 0.6018, 0.2671, 0.586, 0.2671, 0.586, 0.3264, 0.6018, 0.284, 0.6243, 0.9096, 0.5003, 0.9087, 0.4483, 0.9595, 0.4436, 0.9595, 0.4436, 0.9087, 0.4483, 0.9466, 0.4005, 0.9595, 0.4436, 0.9466, 0.4005, 0.993, 0.4478, 0.993, 0.4478, 0.9466, 0.4005, 0.9672, 0.3963, 0.993, 0.4478, 0.9672, 0.3963, 0.9922, 0.3915, 0.134, 0.003975, 0.07123, 0.000821, 0.1048, 0.05549, 0.1048, 0.05549, 0.07123, 0.000821, 0.02046, 0.04866, 0.1048, 0.05549, 0.02046, 0.04866, 0.0652, 0.1244, 0.0652, 0.1244, 0.02046, 0.04866, 0.005833, 0.1406, 0.0652, 0.1244, 0.005833, 0.1406, 0.05144, 0.2258, 0.05144, 0.2258, 0.005833, 0.1406, 0.01874, 0.2311, 0.05144, 0.2258, 0.01874, 0.2311, 0.05144, 0.2474, 0.05144, 0.2474, 0.01874, 0.2311, 0.0153, 0.2489, 0.05144, 0.2474, 0.0153, 0.2489, 0.04972, 0.2679, 0.04972, 0.2679, 0.0153, 0.2489, 0.011, 0.2673, 0.04972, 0.2679, 0.011, 0.2673, 0.04885, 0.2894, 0.04885, 0.2894, 0.011, 0.2673, 0.01874, 0.2926, 0.04885, 0.2894, 0.01874, 0.2926, 0.03165, 0.3315, 0.1814, 0.24, 0.2072, 0.1675, 0.153, 0.219, 0.1814, 0.24, 0.153, 0.219, 0.1839, 0.2652, 0.1839, 0.2652, 0.153, 0.219, 0.1426, 0.2563, 0.1839, 0.2652, 0.1426, 0.2563, 0.1409, 0.2847, 0.2847, 0.9431, 0.3346, 0.9783, 0.3492, 0.9305, 0.3492, 0.9305, 0.3346, 0.9783, 0.3698, 0.9768, 0.3492, 0.9305, 0.3698, 0.9768, 0.3638, 0.9163, 0.3638, 0.9163, 0.3698, 0.9768, 0.3879, 0.9652, 0.3638, 0.9163, 0.3879, 0.9652, 0.3974, 0.9521, 0.1753, 0.5233, 0.1934, 0.5112, 0.1564, 0.4786, 0.1564, 0.4786, 0.1934, 0.5112, 0.1831, 0.4608, 0.1564, 0.4786, 0.1831, 0.4608, 0.1426, 0.434, 0.1426, 0.434, 0.1831, 0.4608, 0.1642, 0.4261, 0.1426, 0.434, 0.1642, 0.4261, 0.1401, 0.3735, 0.1401, 0.3735, 0.1642, 0.4261, 0.1685, 0.3672, 0.1401, 0.3735, 0.1685, 0.3672, 0.1409, 0.2847, 0.1409, 0.2847, 0.1685, 0.3672, 0.1753, 0.2878, 0.1409, 0.2847, 0.1753, 0.2878, 0.1839, 0.2652, 0.356, 0.2859, 0.4179, 0.2895, 0.3552, 0.365, 0.3552, 0.365, 0.4179, 0.2895, 0.4586, 0.3257, 0.3552, 0.365, 0.4586, 0.3257, 0.4688, 0.4344, 0.4688, 0.4344, 0.4586, 0.3257, 0.5171, 0.4013, 0.4688, 0.4344, 0.5171, 0.4013, 0.4586, 0.3257, 0.4586, 0.3257, 0.5171, 0.4013, 0.5611, 0.3763, 0.4586, 0.3257, 0.5611, 0.3763, 0.5238, 0.2553, 0.5238, 0.2553, 0.5611, 0.3763, 0.6077, 0.2446, 0.5238, 0.2553, 0.6077, 0.2446, 0.5755, 0.1553, 0.5755, 0.1553, 0.6077, 0.2446, 0.6908, 0.1671, 0.5755, 0.1553, 0.6908, 0.1671, 0.6467, 0.06347, 0.6467, 0.06347, 0.6908, 0.1671, 0.7391, 0.08286, 0.6467, 0.06347, 0.7391, 0.08286, 0.7264, 0.04051, 0.7264, 0.04051, 0.7391, 0.08286, 0.7984, 0.06755, 0.7264, 0.04051, 0.7984, 0.06755, 0.8001, 0.02724, 0.8001, 0.02724, 0.7984, 0.06755, 0.8569, 0.06551, 0.8001, 0.02724, 0.8569, 0.06551, 0.8679, 0.04102, 0.8679, 0.04102, 0.8569, 0.06551, 0.9179, 0.07113, 0.8679, 0.04102, 0.9179, 0.07113, 0.8569, 0.06551, 0.8569, 0.06551, 0.9179, 0.07113, 0.9391, 0.1364, 0.8569, 0.06551, 0.9391, 0.1364, 0.8933, 0.1247, 0.8933, 0.1247, 0.9391, 0.1364, 0.8789, 0.1716, 0.8789, 0.1716, 0.8323, 0.2048, 0.8501, 0.2314, 0.8501, 0.2314, 0.8323, 0.2048, 0.7764, 0.2278, 0.8501, 0.2314, 0.7764, 0.2278, 0.7891, 0.2594, 0.7891, 0.2594, 0.7764, 0.2278, 0.7111, 0.2477, 0.7891, 0.2594, 0.7111, 0.2477, 0.734, 0.3232, 0.734, 0.3232, 0.7111, 0.2477, 0.6077, 0.2446, 0.734, 0.3232, 0.6077, 0.2446, 0.6442, 0.3472, 0.6442, 0.3472, 0.6077, 0.2446, 0.5611, 0.3763, 0.6442, 0.3472, 0.5611, 0.3763, 0.6077, 0.2446, 0.6077, 0.2446, 0.5611, 0.3763, 0.5238, 0.2553, 0.6077, 0.2446, 0.5238, 0.2553, 0.5755, 0.1553, 0.5755, 0.1553, 0.5238, 0.2553, 0.4993, 0.1594, 0.5755, 0.1553, 0.4993, 0.1594, 0.5603, 0.04867, 0.5603, 0.04867, 0.4993, 0.1594, 0.4679, 0.05327, 0.5603, 0.04867, 0.4679, 0.05327, 0.4993, 0.1594, 0.4993, 0.1594, 0.4679, 0.05327, 0.4154, 0.05888, 0.4993, 0.1594, 0.4154, 0.05888, 0.4535, 0.1528, 0.4535, 0.1528, 0.4154, 0.05888, 0.3298, 0.1288, 0.4535, 0.1528, 0.3298, 0.1288, 0.3383, 0.141, 0.3383, 0.141, 0.3298, 0.1288, 0.3094, 0.1926, 0.6976, 0.7036, 0.6761, 0.7146, 0.6916, 0.743, 0.6916, 0.743, 0.6761, 0.7146, 0.6348, 0.7251, 0.6916, 0.743, 0.6348, 0.7251, 0.646, 0.804, 0.646, 0.804, 0.6348, 0.7251, 0.5875, 0.8071, 0.646, 0.804, 0.5875, 0.8071, 0.5986, 0.8686, 0.5986, 0.8686, 0.5875, 0.8071, 0.5203, 0.8487, 0.5986, 0.8686, 0.5203, 0.8487, 0.5556, 0.9138, 0.5556, 0.9138, 0.5203, 0.8487, 0.4756, 0.8949, 0.5556, 0.9138, 0.4756, 0.8949, 0.4937, 0.937, 0.9293, 0.6572, 0.9542, 0.7571, 0.9129, 0.7445, 0.9129, 0.7445, 0.9542, 0.7571, 0.9542, 0.7902, 0.9129, 0.7445, 0.9542, 0.7902, 0.9069, 0.7771, 0.9069, 0.7771, 0.9542, 0.7902, 0.8914, 0.7934, 0.7888, 0.5864, 0.7879, 0.6063, 0.806, 0.6153, 0.806, 0.6153, 0.7879, 0.6063, 0.7225, 0.682, 0.806, 0.6153, 0.7225, 0.682, 0.7432, 0.7004, 0.7432, 0.7004, 0.7225, 0.682, 0.6976, 0.7036, 0.7432, 0.7004, 0.6976, 0.7036, 0.7148, 0.7304, 0.7148, 0.7304, 0.6976, 0.7036, 0.6916, 0.743, 0.7148, 0.7304, 0.6916, 0.743, 0.7372, 0.7788, 0.7372, 0.7788, 0.6916, 0.743, 0.646, 0.804, 0.7372, 0.7788, 0.646, 0.804, 0.7071, 0.855, 0.7071, 0.855, 0.646, 0.804, 0.5986, 0.8686, 0.7071, 0.855, 0.5986, 0.8686, 0.6804, 0.9149, 0.6804, 0.9149, 0.5986, 0.8686, 0.6468, 0.9627, 0.2307, 0.7347, 0.1799, 0.7001, 0.1437, 0.7853, 0.2307, 0.7347, 0.1437, 0.7853, 0.2209, 0.7978, 0.2209, 0.7978, 0.1437, 0.7853, 0.1758, 0.8395, 0.2209, 0.7978, 0.1758, 0.8395, 0.2324, 0.8746, 0.2324, 0.8746, 0.1758, 0.8395, 0.1872, 0.8756, 0.2324, 0.8746, 0.1872, 0.8756, 0.1758, 0.8395, 0.1758, 0.8395, 0.1872, 0.8756, 0.08628, 0.9142, 0.1758, 0.8395, 0.08628, 0.9142, 0.06822, 0.8816, 0.06822, 0.8816, 0.08628, 0.9142, 0.06165, 0.9217, 0.06822, 0.8816, 0.06165, 0.9217, 0.0436, 0.9067, 0.0436, 0.9067, 0.06165, 0.9217, 0.06822, 0.8816, 0.0436, 0.9067, 0.06822, 0.8816, 0.05427, 0.852, 0.05427, 0.852, 0.06822, 0.8816, 0.1437, 0.7853, 0.05427, 0.852, 0.1437, 0.7853, 0.1101, 0.7698, 0.1101, 0.7698, 0.1437, 0.7853, 0.1799, 0.7001, 0.1101, 0.7698, 0.1799, 0.7001, 0.106, 0.7642, 0.106, 0.7642, 0.1799, 0.7001, 0.083, 0.7542, 0.106, 0.7642, 0.083, 0.7542, 0.06576, 0.8189, 0.06576, 0.8189, 0.083, 0.7542, 0.05262, 0.8099, 0.06576, 0.8189, 0.05262, 0.8099, 0.04031, 0.856, 0.04031, 0.856, 0.05262, 0.8099, 0.03046, 0.84, 0.04031, 0.856, 0.03046, 0.84, 0.05262, 0.8099, 0.05262, 0.8099, 0.03046, 0.84, 0.02882, 0.7663, 0.05262, 0.8099, 0.02882, 0.7663, 0.083, 0.7542, 0.083, 0.7542, 0.02882, 0.7663, 0.09531, 0.678, 0.083, 0.7542, 0.09531, 0.678, 0.1487, 0.676, 0.1487, 0.676, 0.09531, 0.678, 0.09859, 0.6108, 0.1487, 0.676, 0.09859, 0.6108, 0.1889, 0.5601, 0.0652, 0.1244, 0.05144, 0.2258, 0.0979, 0.2216, 0.0979, 0.2216, 0.05144, 0.2258, 0.05144, 0.2474, 0.0979, 0.2216, 0.05144, 0.2474, 0.09274, 0.2584, 0.09274, 0.2584, 0.05144, 0.2474, 0.04972, 0.2679, 0.09274, 0.2584, 0.04972, 0.2679, 0.09704, 0.2847, 0.09704, 0.2847, 0.04972, 0.2679, 0.04885, 0.2894, 0.09704, 0.2847, 0.04885, 0.2894, 0.05918, 0.3252, 0.05918, 0.3252, 0.04885, 0.2894, 0.03165, 0.3315, 0.05918, 0.3252, 0.03165, 0.3315, 0.04627, 0.3772, 0.4535, 0.1528, 0.4671, 0.241, 0.4993, 0.1594, 0.4993, 0.1594, 0.4671, 0.241, 0.5238, 0.2553, 0.4993, 0.1594, 0.5238, 0.2553, 0.5755, 0.1553, 0.0652, 0.1244, 0.0979, 0.2216, 0.1142, 0.1249, 0.1142, 0.1249, 0.0979, 0.2216, 0.1728, 0.1349, 0.1142, 0.1249, 0.1728, 0.1349, 0.159, 0.05076, 0.159, 0.05076, 0.1728, 0.1349, 0.2072, 0.09439, 0.159, 0.05076, 0.2072, 0.09439, 0.1943, 0.03341, 0.5238, 0.2553, 0.4671, 0.241, 0.4586, 0.3257, 0.4586, 0.3257, 0.4671, 0.241, 0.4179, 0.2895, 0.4586, 0.3257, 0.4179, 0.2895, 0.3552, 0.365, 0.3552, 0.365, 0.4179, 0.2895, 0.356, 0.2859, 0.3552, 0.365, 0.356, 0.2859, 0.3264, 0.338, 0.2213, 0.4054, 0.184, 0.3436, 0.2247, 0.3176, 0.2247, 0.3176, 0.184, 0.3436, 0.2213, 0.4054, 0.2247, 0.3176, 0.2213, 0.4054, 0.2857, 0.436, 0.2857, 0.436, 0.2213, 0.4054, 0.223, 0.4839, 0.2857, 0.436, 0.223, 0.4839, 0.3433, 0.4594, 0.3433, 0.4594, 0.223, 0.4839, 0.3196, 0.5135, 0.2383, 0.2839, 0.3069, 0.2451, 0.2349, 0.2359, 0.2349, 0.2359, 0.3069, 0.2451, 0.3094, 0.1926, 0.2349, 0.2359, 0.3094, 0.1926, 0.2586, 0.1477, 0.2586, 0.1477, 0.3094, 0.1926, 0.3298, 0.1288, 0.2586, 0.1477, 0.3298, 0.1288, 0.312, 0.09715, 0.312, 0.09715, 0.3298, 0.1288, 0.4154, 0.05888, 0.312, 0.09715, 0.4154, 0.05888, 0.3298, 0.1288, 0.3298, 0.1288, 0.4154, 0.05888, 0.4535, 0.1528, 0.3298, 0.1288, 0.4535, 0.1528, 0.3383, 0.141, 0.3974, 0.9521, 0.381, 0.9005, 0.3638, 0.9163, 0.9827, 0.5182, 0.9595, 0.4436, 0.9096, 0.5003, 0.9096, 0.5003, 0.9595, 0.4436, 0.9087, 0.4483, 0.9096, 0.5003, 0.9087, 0.4483, 0.8691, 0.5072, 0.8691, 0.5072, 0.9087, 0.4483, 0.8347, 0.4483, 0.1185, 0.4839, 0.1117, 0.4397, 0.08155, 0.4928, 0.1185, 0.4839, 0.08155, 0.4928, 0.1203, 0.5181, 0.1203, 0.5181, 0.08155, 0.4928, 0.08585, 0.5233, 0.1203, 0.5181, 0.08585, 0.5233, 0.1469, 0.5554, 0.7764, 0.2278, 0.7323, 0.2114, 0.7111, 0.2477, 0.7111, 0.2477, 0.7323, 0.2114, 0.6908, 0.1671, 0.7111, 0.2477, 0.6908, 0.1671, 0.6077, 0.2446, 0.6348, 0.7251, 0.5659, 0.7393, 0.5875, 0.8071, 0.5875, 0.8071, 0.5659, 0.7393, 0.5169, 0.7735, 0.5875, 0.8071, 0.5169, 0.7735, 0.5203, 0.8487, 0.5203, 0.8487, 0.5169, 0.7735, 0.4687, 0.8424, 0.5203, 0.8487, 0.4687, 0.8424, 0.4756, 0.8949, 0.7071, 0.855, 0.7423, 0.8229, 0.7372, 0.7788, 0.7372, 0.7788, 0.7423, 0.8229, 0.769, 0.8103, 0.7372, 0.7788, 0.769, 0.8103, 0.7561, 0.7619, 0.9179, 0.07113, 0.8569, 0.06551, 0.9391, 0.1364, 0.9391, 0.1364, 0.8569, 0.06551, 0.8933, 0.1247, 0.9391, 0.1364, 0.8933, 0.1247, 0.8789, 0.1716, 0.4054, 0.7903, 0.3839, 0.7561, 0.5181, 0.733, 0.4054, 0.7903, 0.5181, 0.733, 0.3839, 0.7561, 0.3839, 0.7561, 0.5181, 0.733, 0.4708, 0.6589, 0.3839, 0.7561, 0.4708, 0.6589, 0.34, 0.7141, 0.34, 0.7141, 0.4708, 0.6589, 0.4071, 0.6042, 0.34, 0.7141, 0.4071, 0.6042, 0.4708, 0.6589, 0.4708, 0.6589, 0.4071, 0.6042, 0.4596, 0.4591, 0.4708, 0.6589, 0.4596, 0.4591, 0.5637, 0.5606, 0.5637, 0.5606, 0.4596, 0.4591, 0.5543, 0.3871, 0.5637, 0.5606, 0.5543, 0.3871, 0.6352, 0.5044, 0.6352, 0.5044, 0.5543, 0.3871, 0.7246, 0.4423, 0.6352, 0.5044, 0.7246, 0.4423, 0.679, 0.5517, 0.679, 0.5517, 0.7246, 0.4423, 0.7943, 0.4844, 0.679, 0.5517, 0.7943, 0.4844, 0.747, 0.6147, 0.747, 0.6147, 0.7943, 0.4844, 0.679, 0.5517, 0.747, 0.6147, 0.679, 0.5517, 0.6154, 0.6279, 0.6154, 0.6279, 0.679, 0.5517, 0.6352, 0.5044, 0.6154, 0.6279, 0.6352, 0.5044, 0.5637, 0.5606, 0.5637, 0.5606, 0.6352, 0.5044, 0.5543, 0.3871, 0.5637, 0.5606, 0.5543, 0.3871, 0.4596, 0.4591, 0.8895, 0.6, 0.8585, 0.5548, 0.8525, 0.5822, 0.8895, 0.6, 0.8525, 0.5822, 0.8705, 0.6247, 0.8705, 0.6247, 0.8525, 0.5822, 0.837, 0.6111, 0.8705, 0.6247, 0.837, 0.6111, 0.8413, 0.6484, 0.8413, 0.6484, 0.837, 0.6111, 0.8223, 0.6321, 0.8413, 0.6484, 0.8223, 0.6321, 0.8094, 0.7504, 0.9887, 0.7629, 0.9534, 0.6646, 0.974, 0.6688, 0.974, 0.6688, 0.9534, 0.6646, 0.9534, 0.643, 0.974, 0.6688, 0.9534, 0.643, 0.9826, 0.6362, 0.9826, 0.6362, 0.9534, 0.643, 0.9465, 0.6152, 0.9826, 0.6362, 0.9465, 0.6152, 0.98, 0.6099, 0.98, 0.6099, 0.9465, 0.6152, 0.9362, 0.5973, 0.9827, 0.5182, 0.9096, 0.5003, 0.9053, 0.5545, 0.9053, 0.5545, 0.9096, 0.5003, 0.8691, 0.5072, 0.7754, 0.1904, 0.7832, 0.1515, 0.7186, 0.1773, 0.7186, 0.1773, 0.7832, 0.1515, 0.7462, 0.09736, 0.1427, 0.9273, 0.1711, 0.9883, 0.1762, 0.9452, 0.1762, 0.9452, 0.1711, 0.9883, 0.1978, 0.9946, 0.837, 0.6111, 0.8525, 0.5822, 0.8215, 0.5485, 0.8215, 0.5485, 0.8525, 0.5822, 0.8585, 0.5548, 0.8215, 0.5485, 0.8585, 0.5548, 0.8292, 0.5191, 0.894, 0.8591, 0.8777, 0.9327, 0.8312, 0.9048, 0.806, 0.6153, 0.8112, 0.5869, 0.7888, 0.5864, 0.7888, 0.5864, 0.8112, 0.5869, 0.7914, 0.538, 0.4937, 0.937, 0.5444, 0.9701, 0.5556, 0.9138, 0.5556, 0.9138, 0.5444, 0.9701, 0.5943, 0.9869, 0.5556, 0.9138, 0.5943, 0.9869, 0.6468, 0.9627, 0.0652, 0.1244, 0.1142, 0.1249, 0.1048, 0.05549, 0.1048, 0.05549, 0.1142, 0.1249, 0.159, 0.05076, 0.1048, 0.05549, 0.159, 0.05076, 0.134, 0.003975, 0.134, 0.003975, 0.159, 0.05076, 0.1943, 0.03341, 0.05427, 0.852, 0.02472, 0.8841, 0.0436, 0.9067, 0.0436, 0.9067, 0.02472, 0.8841, 0.05427, 0.852, 0.0436, 0.9067, 0.05427, 0.852, 0.06822, 0.8816, 0.06822, 0.8816, 0.05427, 0.852, 0.1437, 0.7853, 0.06822, 0.8816, 0.1437, 0.7853, 0.1758, 0.8395, 0.1758, 0.8395, 0.1437, 0.7853, 0.2209, 0.7978, 0.1758, 0.8395, 0.2209, 0.7978, 0.2324, 0.8746, 0.2324, 0.8746, 0.2209, 0.7978, 0.2784, 0.7828, 0.2324, 0.8746, 0.2784, 0.7828, 0.2915, 0.862, 0.2915, 0.862, 0.2784, 0.7828, 0.3383, 0.8029, 0.2915, 0.862, 0.3383, 0.8029, 0.3465, 0.8365, 0.3465, 0.8365, 0.3383, 0.8029, 0.4023, 0.8044, 0.3465, 0.8365, 0.4023, 0.8044, 0.3383, 0.8029, 0.4993, 0.1594, 0.5755, 0.1553, 0.5603, 0.04867, 0.5603, 0.04867, 0.5755, 0.1553, 0.6467, 0.06347, 0.5603, 0.04867, 0.6467, 0.06347, 0.5755, 0.1553, 0.5755, 0.1553, 0.6467, 0.06347, 0.6908, 0.1671, 0.5755, 0.1553, 0.6908, 0.1671, 0.6077, 0.2446, 0.6077, 0.2446, 0.6908, 0.1671, 0.7111, 0.2477, 0.6077, 0.2446, 0.7111, 0.2477, 0.734, 0.3232, 0.734, 0.3232, 0.7111, 0.2477, 0.7891, 0.2594, 0.734, 0.3232, 0.7891, 0.2594, 0.8086, 0.3094, 0.8086, 0.3094, 0.7891, 0.2594, 0.8501, 0.2314, 0.8086, 0.3094, 0.8501, 0.2314, 0.8772, 0.2798, 0.8772, 0.2798, 0.8501, 0.2314, 0.9052, 0.1926, 0.8772, 0.2798, 0.9052, 0.1926, 0.9382, 0.2262, 0.9382, 0.2262, 0.9052, 0.1926, 0.9687, 0.1829, 0.9382, 0.2262, 0.9687, 0.1829, 0.9052, 0.1926, 0.9052, 0.1926, 0.9687, 0.1829, 0.9391, 0.1364, 0.9052, 0.1926, 0.9391, 0.1364, 0.8789, 0.1716, 0.9095, 0.5831, 0.9362, 0.5973, 0.9224, 0.6146, 0.9224, 0.6146, 0.9362, 0.5973, 0.9465, 0.6152, 0.9224, 0.6146, 0.9465, 0.6152, 0.9534, 0.643, 0.1799, 0.7001, 0.1889, 0.5601, 0.1487, 0.676, 0.1487, 0.676, 0.1889, 0.5601, 0.09859, 0.6108, 0.1487, 0.676, 0.09859, 0.6108, 0.09531, 0.678, 0.09531, 0.678, 0.09859, 0.6108, 0.01404, 0.6414, 0.09531, 0.678, 0.01404, 0.6414, 0.01486, 0.694, 0.01486, 0.694, 0.01404, 0.6414, 0.09531, 0.678, 0.01486, 0.694, 0.09531, 0.678, 0.02882, 0.7663, 0.223, 0.4839, 0.2493, 0.5299, 0.3196, 0.5135, 0.3196, 0.5135, 0.2493, 0.5299, 0.2603, 0.5651, 0.3196, 0.5135, 0.2603, 0.5651, 0.2671, 0.586, 0.3264, 0.6018, 0.3222, 0.6304, 0.3272, 0.56, 0.3272, 0.56, 0.3222, 0.6304, 0.3942, 0.5926, 0.3272, 0.56, 0.3942, 0.5926, 0.4145, 0.5406, 0.4145, 0.5406, 0.3942, 0.5926, 0.3272, 0.56, 0.4145, 0.5406, 0.3272, 0.56, 0.3196, 0.5135, 0.3196, 0.5135, 0.3272, 0.56, 0.2671, 0.586, 0.3196, 0.5135, 0.2671, 0.586, 0.2603, 0.5651, 0.3222, 0.6304, 0.3061, 0.6569, 0.3942, 0.5926, 0.3942, 0.5926, 0.3061, 0.6569, 0.3645, 0.6605, 0.03165, 0.3315, 0.01874, 0.2926, 0.04885, 0.2894, 0.04885, 0.2894, 0.01874, 0.2926, 0.011, 0.2673, 0.04885, 0.2894, 0.011, 0.2673, 0.04972, 0.2679, 0.04972, 0.2679, 0.011, 0.2673, 0.0153, 0.2489, 0.04972, 0.2679, 0.0153, 0.2489, 0.05144, 0.2474, 0.05144, 0.2474, 0.0153, 0.2489, 0.01874, 0.2311, 0.05144, 0.2474, 0.01874, 0.2311, 0.05144, 0.2258, 0.05144, 0.2258, 0.01874, 0.2311, 0.005833, 0.1406, 0.05144, 0.2258, 0.005833, 0.1406, 0.0652, 0.1244, 0.0652, 0.1244, 0.005833, 0.1406, 0.02046, 0.04866, 0.0652, 0.1244, 0.02046, 0.04866, 0.1048, 0.05549, 0.1048, 0.05549, 0.02046, 0.04866, 0.07123, 0.000821, 0.1048, 0.05549, 0.07123, 0.000821, 0.134, 0.003975, 0.2072, 0.1675, 0.1814, 0.24, 0.153, 0.219, 0.153, 0.219, 0.1814, 0.24, 0.1839, 0.2652, 0.153, 0.219, 0.1839, 0.2652, 0.1426, 0.2563, 0.1426, 0.2563, 0.1839, 0.2652, 0.1409, 0.2847, 0.3974, 0.9521, 0.3879, 0.9652, 0.3638, 0.9163, 0.3638, 0.9163, 0.3879, 0.9652, 0.3698, 0.9768, 0.3638, 0.9163, 0.3698, 0.9768, 0.3492, 0.9305, 0.3492, 0.9305, 0.3698, 0.9768, 0.3346, 0.9783, 0.3492, 0.9305, 0.3346, 0.9783, 0.2847, 0.9431, 0.1839, 0.2652, 0.1753, 0.2878, 0.1409, 0.2847, 0.1409, 0.2847, 0.1753, 0.2878, 0.1685, 0.3672, 0.1409, 0.2847, 0.1685, 0.3672, 0.1401, 0.3735, 0.1401, 0.3735, 0.1685, 0.3672, 0.1642, 0.4261, 0.1401, 0.3735, 0.1642, 0.4261, 0.1426, 0.434, 0.1426, 0.434, 0.1642, 0.4261, 0.1831, 0.4608, 0.1426, 0.434, 0.1831, 0.4608, 0.1564, 0.4786, 0.1564, 0.4786, 0.1831, 0.4608, 0.1934, 0.5112, 0.1564, 0.4786, 0.1934, 0.5112, 0.1753, 0.5233, 0.8679, 0.04102, 0.8569, 0.06551, 0.8001, 0.02724, 0.8001, 0.02724, 0.8569, 0.06551, 0.7984, 0.06755, 0.8001, 0.02724, 0.7984, 0.06755, 0.7264, 0.04051, 0.7264, 0.04051, 0.7984, 0.06755, 0.7391, 0.08286, 0.7264, 0.04051, 0.7391, 0.08286, 0.6467, 0.06347, 0.6467, 0.06347, 0.7391, 0.08286, 0.6908, 0.1671, 0.7764, 0.2278, 0.8323, 0.2048, 0.8501, 0.2314, 0.8501, 0.2314, 0.8323, 0.2048, 0.8789, 0.1716, 0.8501, 0.2314, 0.8789, 0.1716, 0.9052, 0.1926, 0.9052, 0.1926, 0.8789, 0.1716, 0.9391, 0.1364, 0.9052, 0.1926, 0.9391, 0.1364, 0.9687, 0.1829, 0.4937, 0.937, 0.4756, 0.8949, 0.5556, 0.9138, 0.5556, 0.9138, 0.4756, 0.8949, 0.5203, 0.8487, 0.5556, 0.9138, 0.5203, 0.8487, 0.5986, 0.8686, 0.5986, 0.8686, 0.5203, 0.8487, 0.5875, 0.8071, 0.5986, 0.8686, 0.5875, 0.8071, 0.646, 0.804, 0.646, 0.804, 0.5875, 0.8071, 0.6348, 0.7251, 0.646, 0.804, 0.6348, 0.7251, 0.6916, 0.743, 0.6916, 0.743, 0.6348, 0.7251, 0.6761, 0.7146, 0.6916, 0.743, 0.6761, 0.7146, 0.6976, 0.7036, 0.9542, 0.7571, 0.9293, 0.6572, 0.9129, 0.7445, 0.9542, 0.7571, 0.9129, 0.7445, 0.9542, 0.7902, 0.9542, 0.7902, 0.9129, 0.7445, 0.9069, 0.7771, 0.9542, 0.7902, 0.9069, 0.7771, 0.8914, 0.7934, 0.7879, 0.6063, 0.7888, 0.5864, 0.806, 0.6153, 0.7879, 0.6063, 0.806, 0.6153, 0.7225, 0.682, 0.7225, 0.682, 0.806, 0.6153, 0.7432, 0.7004, 0.7225, 0.682, 0.7432, 0.7004, 0.6976, 0.7036, 0.6976, 0.7036, 0.7432, 0.7004, 0.7148, 0.7304, 0.6976, 0.7036, 0.7148, 0.7304, 0.6916, 0.743, 0.6916, 0.743, 0.7148, 0.7304, 0.7372, 0.7788, 0.6916, 0.743, 0.7372, 0.7788, 0.646, 0.804, 0.646, 0.804, 0.7372, 0.7788, 0.7071, 0.855, 0.646, 0.804, 0.7071, 0.855, 0.5986, 0.8686, 0.5986, 0.8686, 0.7071, 0.855, 0.6804, 0.9149, 0.5986, 0.8686, 0.6804, 0.9149, 0.6468, 0.9627, 0.04031, 0.856, 0.05262, 0.8099, 0.06576, 0.8189, 0.06576, 0.8189, 0.05262, 0.8099, 0.083, 0.7542, 0.06576, 0.8189, 0.083, 0.7542, 0.106, 0.7642, 0.106, 0.7642, 0.083, 0.7542, 0.1799, 0.7001, 0.106, 0.7642, 0.1799, 0.7001, 0.1101, 0.7698, 0.1101, 0.7698, 0.1799, 0.7001, 0.1437, 0.7853, 0.1101, 0.7698, 0.1437, 0.7853, 0.05427, 0.852, 0.04627, 0.3772, 0.03165, 0.3315, 0.05918, 0.3252, 0.05918, 0.3252, 0.03165, 0.3315, 0.04885, 0.2894, 0.05918, 0.3252, 0.04885, 0.2894, 0.09704, 0.2847, 0.09704, 0.2847, 0.04885, 0.2894, 0.04972, 0.2679, 0.09704, 0.2847, 0.04972, 0.2679, 0.09274, 0.2584, 0.09274, 0.2584, 0.04972, 0.2679, 0.05144, 0.2474, 0.09274, 0.2584, 0.05144, 0.2474, 0.0979, 0.2216, 0.0979, 0.2216, 0.05144, 0.2474, 0.05144, 0.2258, 0.0979, 0.2216, 0.05144, 0.2258, 0.0652, 0.1244, 0.4535, 0.1528, 0.4154, 0.05888, 0.4993, 0.1594, 0.4535, 0.1528, 0.4993, 0.1594, 0.4671, 0.241, 0.4671, 0.241, 0.4993, 0.1594, 0.5238, 0.2553, 0.4671, 0.241, 0.5238, 0.2553, 0.4586, 0.3257, 0.4586, 0.3257, 0.5238, 0.2553, 0.5611, 0.3763, 0.4586, 0.3257, 0.5611, 0.3763, 0.5171, 0.4013, 0.1943, 0.03341, 0.2072, 0.09439, 0.159, 0.05076, 0.159, 0.05076, 0.2072, 0.09439, 0.1728, 0.1349, 0.159, 0.05076, 0.1728, 0.1349, 0.1142, 0.1249, 0.1142, 0.1249, 0.1728, 0.1349, 0.0979, 0.2216, 0.1142, 0.1249, 0.0979, 0.2216, 0.0652, 0.1244, 0.4179, 0.2895, 0.4671, 0.241, 0.4586, 0.3257, 0.4145, 0.5406, 0.3196, 0.5135, 0.3433, 0.4594, 0.3433, 0.4594, 0.3196, 0.5135, 0.223, 0.4839, 0.3433, 0.4594, 0.223, 0.4839, 0.2857, 0.436, 0.2857, 0.436, 0.223, 0.4839, 0.2213, 0.4054, 0.2857, 0.436, 0.2213, 0.4054, 0.2247, 0.3176, 0.356, 0.2859, 0.3552, 0.365, 0.3264, 0.338, 0.356, 0.2859, 0.3264, 0.338, 0.3069, 0.2451, 0.3069, 0.2451, 0.3264, 0.338, 0.2383, 0.2839, 0.3069, 0.2451, 0.2383, 0.2839, 0.2349, 0.2359, 0.2349, 0.2359, 0.2586, 0.1477, 0.3094, 0.1926, 0.3094, 0.1926, 0.2586, 0.1477, 0.3298, 0.1288, 0.3094, 0.1926, 0.3298, 0.1288, 0.3383, 0.141, 0.2349, 0.2359, 0.3094, 0.1926, 0.3069, 0.2451, 0.3638, 0.9163, 0.381, 0.9005, 0.3974, 0.9521, 0.1117, 0.4397, 0.1185, 0.4839, 0.08155, 0.4928, 0.08155, 0.4928, 0.1185, 0.4839, 0.1203, 0.5181, 0.08155, 0.4928, 0.1203, 0.5181, 0.08585, 0.5233, 0.08585, 0.5233, 0.1203, 0.5181, 0.1469, 0.5554, 0.8501, 0.2314, 0.7891, 0.2594, 0.7764, 0.2278, 0.7764, 0.2278, 0.7891, 0.2594, 0.7111, 0.2477, 0.7764, 0.2278, 0.7111, 0.2477, 0.7323, 0.2114, 0.7323, 0.2114, 0.7111, 0.2477, 0.6908, 0.1671, 0.4756, 0.8949, 0.4687, 0.8424, 0.5203, 0.8487, 0.5203, 0.8487, 0.4687, 0.8424, 0.5169, 0.7735, 0.5203, 0.8487, 0.5169, 0.7735, 0.5875, 0.8071, 0.5875, 0.8071, 0.5169, 0.7735, 0.5659, 0.7393, 0.5875, 0.8071, 0.5659, 0.7393, 0.6348, 0.7251, 0.7561, 0.7619, 0.769, 0.8103, 0.7372, 0.7788, 0.7372, 0.7788, 0.769, 0.8103, 0.7423, 0.8229, 0.7372, 0.7788, 0.7423, 0.8229, 0.7071, 0.855, 0.747, 0.6147, 0.6154, 0.6279, 0.661, 0.6973, 0.747, 0.6147, 0.661, 0.6973, 0.6154, 0.6279, 0.6154, 0.6279, 0.661, 0.6973, 0.5181, 0.733, 0.6154, 0.6279, 0.5181, 0.733, 0.4708, 0.6589, 0.4708, 0.6589, 0.5181, 0.733, 0.3839, 0.7561, 0.4708, 0.6589, 0.3839, 0.7561, 0.34, 0.7141, 0.8585, 0.5548, 0.8895, 0.6, 0.8525, 0.5822, 0.8525, 0.5822, 0.8895, 0.6, 0.8705, 0.6247, 0.8525, 0.5822, 0.8705, 0.6247, 0.837, 0.6111, 0.837, 0.6111, 0.8705, 0.6247, 0.8413, 0.6484, 0.837, 0.6111, 0.8413, 0.6484, 0.8223, 0.6321, 0.8223, 0.6321, 0.8413, 0.6484, 0.8094, 0.7504, 0.9534, 0.6646, 0.9887, 0.7629, 0.974, 0.6688, 0.9534, 0.6646, 0.974, 0.6688, 0.9534, 0.643, 0.9534, 0.643, 0.974, 0.6688, 0.9826, 0.6362, 0.9534, 0.643, 0.9826, 0.6362, 0.9465, 0.6152, 0.9465, 0.6152, 0.9826, 0.6362, 0.98, 0.6099, 0.9465, 0.6152, 0.98, 0.6099, 0.9362, 0.5973, 0.7754, 0.1904, 0.7186, 0.1773, 0.7832, 0.1515, 0.7832, 0.1515, 0.7186, 0.1773, 0.7462, 0.09736, 0.1427, 0.9273, 0.1762, 0.9452, 0.1711, 0.9883, 0.1711, 0.9883, 0.1762, 0.9452, 0.1978, 0.9946, 0.8292, 0.5191, 0.8585, 0.5548, 0.8215, 0.5485, 0.8215, 0.5485, 0.8585, 0.5548, 0.8525, 0.5822, 0.8215, 0.5485, 0.8525, 0.5822, 0.837, 0.6111, 0.8312, 0.9048, 0.8777, 0.9327, 0.894, 0.8591, 0.806, 0.6153, 0.7888, 0.5864, 0.8112, 0.5869, 0.8112, 0.5869, 0.7888, 0.5864, 0.7914, 0.538, 0.9466, 0.4005, 0.9087, 0.4483, 0.8906, 0.3957, 0.993, 0.4478, 0.9827, 0.5182, 0.9595, 0.4436, 0.9595, 0.4436, 0.9827, 0.5182, 0.9096, 0.5003, 0.5986, 0.8686, 0.6468, 0.9627, 0.5556, 0.9138, 0.5556, 0.9138, 0.6468, 0.9627, 0.5943, 0.9869, 0.5556, 0.9138, 0.5943, 0.9869, 0.5444, 0.9701, 0.1142, 0.1249, 0.0652, 0.1244, 0.1048, 0.05549, 0.1142, 0.1249, 0.1048, 0.05549, 0.159, 0.05076, 0.159, 0.05076, 0.1048, 0.05549, 0.134, 0.003975, 0.159, 0.05076, 0.134, 0.003975, 0.1943, 0.03341, 0.5444, 0.9701, 0.4937, 0.937, 0.5556, 0.9138, 0.9534, 0.643, 0.9465, 0.6152, 0.9224, 0.6146, 0.9224, 0.6146, 0.9465, 0.6152, 0.9362, 0.5973, 0.9224, 0.6146, 0.9362, 0.5973, 0.9095, 0.5831, 0.223, 0.4839, 0.3196, 0.5135, 0.2493, 0.5299, 0.2493, 0.5299, 0.3196, 0.5135, 0.2603, 0.5651, 0.09531, 0.678, 0.01404, 0.6414, 0.09859, 0.6108, 0.9382, 0.2262, 0.9052, 0.1926, 0.8772, 0.2798, 0.8772, 0.2798, 0.9052, 0.1926, 0.8501, 0.2314, 0.8772, 0.2798, 0.8501, 0.2314, 0.8086, 0.3094, 0.8086, 0.3094, 0.8501, 0.2314, 0.7891, 0.2594, 0.8086, 0.3094, 0.7891, 0.2594, 0.734, 0.3232, 0.9052, 0.1926, 0.8789, 0.1716, 0.8501, 0.2314, 0.7733, 0.7272, 0.806, 0.6153, 0.7432, 0.7004, 0.7733, 0.7272, 0.7432, 0.7004, 0.7561, 0.7619, 0.7561, 0.7619, 0.7432, 0.7004, 0.7148, 0.7304, 0.7561, 0.7619, 0.7148, 0.7304, 0.7372, 0.7788, 0.1048, 0.3698, 0.07036, 0.3714, 0.1117, 0.4397, 0.1117, 0.4397, 0.07036, 0.3714, 0.08499, 0.4376, 0.1117, 0.4397, 0.08499, 0.4376, 0.08155, 0.4928, 0.2857, 0.436, 0.3433, 0.4594, 0.3552, 0.365, 0.3552, 0.365, 0.3433, 0.4594, 0.4688, 0.4344, 0.3552, 0.365, 0.4688, 0.4344, 0.4586, 0.3257, 0.1799, 0.7001, 0.1487, 0.676, 0.083, 0.7542, 0.083, 0.7542, 0.1487, 0.676, 0.09531, 0.678, 0.083, 0.7542, 0.09531, 0.678, 0.02882, 0.7663, 0.02882, 0.7663, 0.09531, 0.678, 0.01486, 0.694, 0.5986, 0.8686, 0.5556, 0.9138, 0.6468, 0.9627, 0.5637, 0.5606, 0.4596, 0.4591, 0.4708, 0.6589, 0.5637, 0.5606, 0.4708, 0.6589, 0.6154, 0.6279, 0.6154, 0.6279, 0.4708, 0.6589, 0.5181, 0.733, 0.6154, 0.6279, 0.5181, 0.733, 0.661, 0.6973, 0.6352, 0.5044, 0.7246, 0.4423, 0.5543, 0.3871, 0.5543, 0.3871, 0.7246, 0.4423, 0.6678, 0.3467, 0.5543, 0.3871, 0.6678, 0.3467, 0.7246, 0.4423, 0.7246, 0.4423, 0.6678, 0.3467, 0.8623, 0.3724, 0.7246, 0.4423, 0.8623, 0.3724, 0.7943, 0.4844, 0.7943, 0.4844, 0.8623, 0.3724, 0.7246, 0.4423, 0.7943, 0.4844, 0.7246, 0.4423, 0.679, 0.5517, 0.679, 0.5517, 0.7246, 0.4423, 0.6352, 0.5044, 0.6678, 0.3467, 0.7246, 0.4423, 0.8623, 0.3724, 0.1872, 0.8756, 0.1758, 0.8395, 0.08628, 0.9142, 0.08628, 0.9142, 0.1758, 0.8395, 0.06822, 0.8816, 0.08628, 0.9142, 0.06822, 0.8816, 0.06165, 0.9217, 0.3465, 0.8365, 0.3383, 0.8029, 0.2915, 0.862, 0.2915, 0.862, 0.3383, 0.8029, 0.2784, 0.7828, 0.2915, 0.862, 0.2784, 0.7828, 0.2324, 0.8746, 0.2324, 0.8746, 0.2784, 0.7828, 0.2209, 0.7978, 0.06822, 0.8816, 0.1758, 0.8395, 0.1437, 0.7853, 0.03046, 0.84, 0.05262, 0.8099, 0.02882, 0.7663, 0.02882, 0.7663, 0.05262, 0.8099, 0.083, 0.7542, 0.2247, 0.3176, 0.2857, 0.436, 0.3264, 0.338, 0.3264, 0.338, 0.2857, 0.436, 0.3552, 0.365, 0.2209, 0.7978, 0.2784, 0.7828, 0.2307, 0.7347, 0.1469, 0.5554, 0.1547, 0.5239, 0.1203, 0.5181, 0.1203, 0.5181, 0.1547, 0.5239, 0.1185, 0.4839, 0.4071, 0.6042, 0.4708, 0.6589, 0.4596, 0.4591, 0.806, 0.6153, 0.7733, 0.7272, 0.7432, 0.7004, 0.7432, 0.7004, 0.7733, 0.7272, 0.7561, 0.7619, 0.7432, 0.7004, 0.7561, 0.7619, 0.7148, 0.7304, 0.7148, 0.7304, 0.7561, 0.7619, 0.7372, 0.7788, 0.4708, 0.6589, 0.5637, 0.5606, 0.6154, 0.6279, 0.6154, 0.6279, 0.5637, 0.5606, 0.6352, 0.5044, 0.6154, 0.6279, 0.6352, 0.5044, 0.679, 0.5517, 0.08155, 0.4928, 0.08499, 0.4376, 0.1117, 0.4397, 0.1117, 0.4397, 0.08499, 0.4376, 0.07036, 0.3714, 0.1117, 0.4397, 0.07036, 0.3714, 0.1048, 0.3698, 0.2586, 0.1477, 0.312, 0.09715, 0.3298, 0.1288, 0.4154, 0.05888, 0.4679, 0.05327, 0.4993, 0.1594, 0.734, 0.3232, 0.6442, 0.3472, 0.6077, 0.2446, 0.2784, 0.7828, 0.2209, 0.7978, 0.2307, 0.7347, 0.2307, 0.7347, 0.2209, 0.7978, 0.1437, 0.7853, 0.2307, 0.7347, 0.1437, 0.7853, 0.1799, 0.7001, 0.4145, 0.5406, 0.3433, 0.4594, 0.4289, 0.4936, 0.1889, 0.5601, 0.1799, 0.7001, 0.1487, 0.676, 0.1487, 0.676, 0.1799, 0.7001, 0.083, 0.7542, 0.1469, 0.5554, 0.1203, 0.5181, 0.1547, 0.5239, 0.1547, 0.5239, 0.1203, 0.5181, 0.1185, 0.4839, 0.747, 0.6147, 0.6154, 0.6279, 0.679, 0.5517])
me_inst3d_refrep_282.materials.append(mat_refrep_2829_body_png)
me_inst3d_refrep_282.use_remesh_preserve_volume = False
me_inst3d_refrep_282.use_remesh_preserve_attributes = False
me_inst3d_refrep_282.use_mirror_vertex_groups = False
me_inst3d_refrep_282.update()

# ---- objects
ob_inst3d_refrep_282 = bpy.data.objects.new('Inst3D_RefRep.282', me_inst3d_refrep_282)
ob_lamp = bpy.data.objects.new('Lamp', light_lamp)
ob_camera = bpy.data.objects.new('Camera', cam_camera)

# ---- transforms, parenting, visibility, modifiers, constraints
ob_inst3d_refrep_282.location = (0.0, 0.0, 0.0)
ob_inst3d_refrep_282.scale = (0.8654, 0.8654, 0.8654)
ob_inst3d_refrep_282.lock_rotations_4d = False
ob_inst3d_refrep_282.empty_display_type = 'ARROWS'
ob_inst3d_refrep_282.lineart.crease_threshold = 0.0
ob_lamp.location = (0.0, 0.0, 4.525)
ob_lamp.lock_rotations_4d = False
ob_lamp.empty_display_type = 'ARROWS'
ob_lamp.lineart.crease_threshold = 0.0
ob_camera.location = (-15.49, -0.8738, 2.712)
ob_camera.rotation_euler = (1.458, -0.0, -1.398)
ob_camera.lock_rotations_4d = False
ob_camera.empty_display_type = 'ARROWS'
ob_camera.color = (0.0, 0.0, 0.0, 0.0)
ob_camera.display_type = 'WIRE'
ob_camera.lineart.crease_threshold = 0.0

# ---- collection membership
col_collection_1.objects.link(ob_inst3d_refrep_282)
col_collection_1.objects.link(ob_lamp)
col_collection_1.objects.link(ob_camera)

# ---- scene / render settings (as saved in the file)
scene.camera = ob_camera
scene.frame_start = 1; scene.frame_end = 250; scene.frame_set(1)
scene.render.engine = 'BLENDER_EEVEE_NEXT'
scene.render.image_settings.file_format = 'JPEG'
scene.render.image_settings.color_mode = 'RGB'
scene.render.image_settings.compression = 90
scene.render.resolution_x = 800
scene.render.resolution_y = 600
scene.render.pixel_aspect_x = 100.0
scene.render.pixel_aspect_y = 100.0
scene.render.fps = 25
scene.render.dither_intensity = 0.0
scene.render.use_compositing = False
scene.render.use_sequencer = False
scene.render.bake_margin = 2
scene.render.bake_bias = 0.0
scene.render.use_stamp_time = False
scene.render.use_stamp_date = False
scene.render.use_stamp_frame = False
scene.render.use_stamp_camera = False
scene.render.use_stamp_scene = False
scene.render.use_stamp_filename = False
scene.render.use_stamp_render_time = False
scene.render.stamp_font_size = 0
scene.cycles.use_denoising = False
scene.cycles.samples = 10
scene.cycles.sampling_pattern = 'TABULATED_SOBOL'
scene.cycles.light_sampling_threshold = 0.0
scene.cycles.use_adaptive_sampling = False
scene.cycles.use_light_tree = False
scene.cycles.blur_glossy = 0.0
scene.cycles.volume_bounces = 1
scene.cycles.pixel_filter_type = 'GAUSSIAN'
scene.cycles.sample_clamp_indirect = 0.0
scene.view_settings.view_transform = 'Raw'
bpy.context.view_layer.update()
